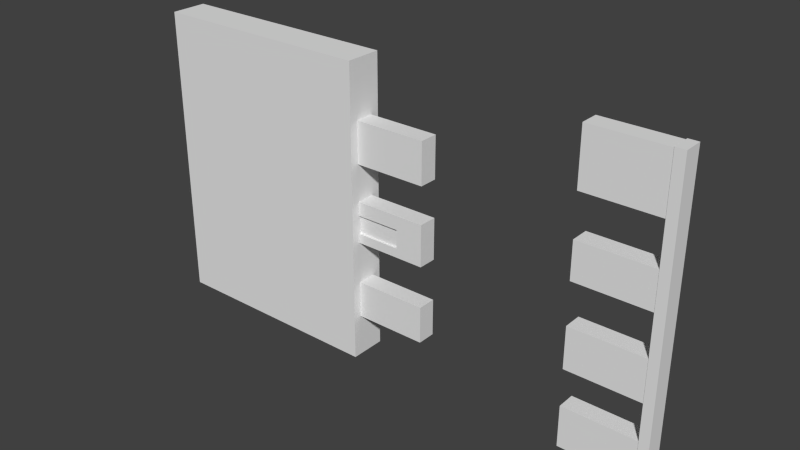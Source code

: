 # Source: door9.blend  (saved by Blender 2.78.0; exported with 4.5.12 LTS)
import bpy
from mathutils import Matrix  # noqa: F401  (used for matrix-valued properties, if any)

bpy.ops.wm.read_factory_settings(use_empty=True)
scene = bpy.context.scene
scene.name = 'Scene'

# ---- collections
col_collection_1 = bpy.data.collections.new('Collection 1'); scene.collection.children.link(col_collection_1)

# ---- materials (node trees are filled in below, after node groups)
mat_door_bulk3 = bpy.data.materials.new('door_bulk3')
mat_door_bulk3.alpha_threshold = 0.0
mat_door_bulk3.use_transparent_shadow = False
mat_door_bulk3.roughness = 0.5

# ---- material node trees

# ---- world
world_world = bpy.data.worlds.new('World'); scene.world = world_world
world_world.color = (0.05088, 0.05088, 0.05088)
world_world.use_sun_shadow = False
world_world.sun_shadow_jitter_overblur = 0.0
world_world.cycles.sampling_method = 'NONE'
world_world.cycles.sample_map_resolution = 256

# ---- meshes
me_cube = bpy.data.meshes.new('Cube')
me_cube.from_pydata([(-3.223, -0.1553, -0.004245), (-3.223, -0.1553, 2.567), (-3.223, 0.1573, -0.004245), (-3.223, 0.1573, 2.567), (-1.28, -0.1553, -0.004245), (-1.28, -0.1553, 2.567), (-1.28, 0.1573, -0.004245), (-1.28, 0.1573, 2.567), (1.28, -0.08362, -0.004245), (1.28, -0.08362, 2.567), (1.28, 0.08428, -0.004245), (1.28, 0.08428, 2.567), (1.365, -0.08362, -0.004245), (1.365, -0.08362, 2.567), (1.365, 0.08428, -0.004245), (1.365, 0.08428, 2.567)], [], [(0, 1, 3, 2), (2, 3, 7, 6), (6, 7, 5, 4), (4, 5, 1, 0), (2, 6, 4, 0), (7, 3, 1, 5), (8, 9, 11, 10), (10, 11, 15, 14), (14, 15, 13, 12), (12, 13, 9, 8), (10, 14, 12, 8), (15, 11, 9, 13)])
_uv = me_cube.uv_layers.new(name='UVMap')
_uv.uv.foreach_set('vector', [0.7538, 0.3146, 0.7538, 0.346, 0.7538, 0.346, 0.7538, 0.3146, 0.7538, 0.3146, 0.7538, 0.346, 0.7852, 0.346, 0.7852, 0.3146, 0.7852, 0.3146, 0.7852, 0.346, 0.7852, 0.346, 0.7852, 0.3146, 0.7852, 0.3146, 0.7852, 0.346, 0.7538, 0.346, 0.7538, 0.3146, 0.7538, 0.3146, 0.7852, 0.3146, 0.7852, 0.3146, 0.7538, 0.3146, 0.7852, 0.346, 0.7538, 0.346, 0.7538, 0.346, 0.7852, 0.346, 0.7538, 0.3146, 0.7538, 0.346, 0.7538, 0.346, 0.7538, 0.3146, 0.7538, 0.3146, 0.7538, 0.346, 0.7852, 0.346, 0.7852, 0.3146, 0.7852, 0.3146, 0.7852, 0.346, 0.7852, 0.346, 0.7852, 0.3146, 0.7852, 0.3146, 0.7852, 0.346, 0.7538, 0.346, 0.7538, 0.3146, 0.7538, 0.3146, 0.7852, 0.3146, 0.7852, 0.3146, 0.7538, 0.3146, 0.7852, 0.346, 0.7538, 0.346, 0.7538, 0.346, 0.7852, 0.346])
me_cube.use_remesh_preserve_volume = False
me_cube.use_remesh_preserve_attributes = False
me_cube.use_mirror_vertex_groups = False
me_cube.update()
me_door_bulk3_001 = bpy.data.meshes.new('door_bulk3.001')
me_door_bulk3_001.from_pydata([(1.28, -7.629e-08, 0.0), (1.28, 7.629e-08, 2.56), (0.56, -7.629e-08, 0.0), (0.56, 7.629e-08, 2.56), (1.28, 4.769e-08, 2.08), (0.56, 4.769e-08, 2.08), (1.28, 2.623e-08, 1.72), (0.56, 2.623e-08, 1.72), (1.28, 7.15e-09, 1.4), (0.56, 7.15e-09, 1.4), (1.28, -1.43e-08, 1.04), (0.56, -1.43e-08, 1.04), (1.28, -3.577e-08, 0.68), (0.56, -3.577e-08, 0.68), (1.28, -5.483e-08, 0.3601), (0.56, -5.483e-08, 0.3601), (0.56, -0.08, 2.384e-09), (1.28, -0.08, 2.384e-09), (1.28, -0.08, 2.08), (1.28, -0.08, 2.56), (0.56, -0.08, 2.56), (0.56, -0.08, 2.08), (1.28, -0.08, 1.4), (1.28, -0.08, 1.72), (0.56, -0.08, 1.4), (0.56, -0.08, 1.72), (1.28, -0.08, 0.68), (1.28, -0.08, 1.04), (0.56, -0.08, 0.68), (0.56, -0.08, 1.04), (1.28, -0.08, 0.3601), (0.56, -0.08, 0.3601)], [], [(5, 3, 1, 4), (9, 7, 6, 8), (13, 11, 10, 12), (2, 15, 14, 0), (21, 18, 19, 20), (24, 22, 23, 25), (28, 26, 27, 29), (16, 17, 30, 31), (11, 13, 28, 29), (3, 5, 21, 20), (10, 11, 29, 27), (5, 4, 18, 21), (13, 12, 26, 28), (8, 6, 23, 22), (0, 14, 30, 17), (7, 9, 24, 25), (15, 2, 16, 31), (6, 7, 25, 23), (2, 0, 17, 16), (14, 15, 31, 30), (9, 8, 22, 24), (4, 1, 19, 18), (12, 10, 27, 26), (1, 3, 20, 19)])
_uv = me_door_bulk3_001.uv_layers.new(name='UVMap')
_uv.uv.foreach_set('vector', [0.7188, 0.8125, 0.7188, 1.0, 1.0, 1.0, 1.0, 0.8125, 0.7188, 0.5469, 0.7188, 0.6719, 1.0, 0.6719, 1.0, 0.5469, 0.7188, 0.2656, 0.7188, 0.4063, 1.0, 0.4063, 1.0, 0.2656, 0.7188, 1.819e-12, 0.7188, 0.1407, 1.0, 0.1407, 1.0, 0.0, 0.7188, 0.8125, 1.0, 0.8125, 1.0, 1.0, 0.7188, 1.0, 0.7188, 0.5469, 1.0, 0.5469, 1.0, 0.6719, 0.7188, 0.6719, 0.7188, 0.2656, 1.0, 0.2656, 1.0, 0.4063, 0.7188, 0.4063, 0.7188, 1.819e-12, 1.0, 0.0, 1.0, 0.1407, 0.7188, 0.1407, 0.7291, 0.4079, 0.7291, 0.2672, 0.7291, 0.2672, 0.7291, 0.4079, 0.6227, 0.9952, 0.6227, 0.8376, 0.6227, 0.8376, 0.6227, 0.9952, 0.9937, 0.4025, 0.8589, 0.4025, 0.8589, 0.4025, 0.9937, 0.4025, 0.7939, 0.5451, 0.9184, 0.5451, 0.9184, 0.5451, 0.7939, 0.5451, 0.7637, 0.272, 0.9551, 0.272, 0.9551, 0.272, 0.7637, 0.272, 0.9975, 0.4345, 0.9975, 0.5324, 0.9975, 0.5324, 0.9975, 0.4345, 0.9874, 0.4183, 0.9874, 0.517, 0.9874, 0.517, 0.9874, 0.4183, 0.8148, 0.6662, 0.8148, 0.5626, 0.8148, 0.5626, 0.8148, 0.6662, 0.6997, 0.1386, 0.6997, 0.0148, 0.6997, 0.0148, 0.6997, 0.1386, 0.6934, 0.715, 0.6202, 0.715, 0.6202, 0.715, 0.6934, 0.715, 0.7828, 0.1289, 0.9764, 0.1289, 0.9764, 0.1289, 0.7828, 0.1289, 0.662, 0.2417, 0.4908, 0.2417, 0.4908, 0.2417, 0.662, 0.2417, 0.7466, 0.5437, 0.9913, 0.5437, 0.9913, 0.5437, 0.7466, 0.5437, 0.9823, 0.4217, 0.9823, 0.5376, 0.9823, 0.5376, 0.9823, 0.4217, 0.9924, 0.4165, 0.9924, 0.5321, 0.9924, 0.5321, 0.9924, 0.4165, 0.4708, 0.9949, 0.3485, 0.9949, 0.3485, 0.9949, 0.4708, 0.9949])
me_door_bulk3_001.materials.append(mat_door_bulk3)
me_door_bulk3_001.use_remesh_preserve_volume = False
me_door_bulk3_001.use_remesh_preserve_attributes = False
me_door_bulk3_001.use_mirror_vertex_groups = False
me_door_bulk3_001.update()
me_door_bulk3 = bpy.data.meshes.new('door_bulk3')
me_door_bulk3.from_pydata([(-1.28, -7.629e-08, 0.0), (-1.28, 7.629e-08, 2.56), (0.56, -7.629e-08, 0.0), (0.56, 7.629e-08, 2.56), (-1.28, 4.768e-08, 2.08), (1.28, 4.769e-08, 2.08), (0.56, 4.768e-08, 2.08), (-1.28, 2.623e-08, 1.72), (1.28, 2.623e-08, 1.72), (0.56, 2.623e-08, 1.72), (-1.28, 7.15e-09, 1.4), (1.28, 7.15e-09, 1.4), (0.56, 7.15e-09, 1.4), (-1.28, -1.43e-08, 1.04), (1.28, -1.43e-08, 1.04), (0.56, -1.43e-08, 1.04), (-1.28, -3.577e-08, 0.68), (1.28, -3.577e-08, 0.68), (0.56, -3.577e-08, 0.68), (-1.28, -5.483e-08, 0.36), (1.28, -5.483e-08, 0.3601), (0.56, -5.483e-08, 0.36), (0.3199, 7.629e-08, 2.56), (0.3199, -7.629e-08, 0.0), (0.3601, -7.629e-08, 0.0), (0.3601, 7.629e-08, 2.56), (-1.04, 7.629e-08, 2.56), (-1.04, -7.629e-08, 0.0), (0.56, 1.433e-08, 1.52), (-1.28, 1.433e-08, 1.52), (0.56, -3.338e-08, 0.72), (-1.28, -3.338e-08, 0.72), (0.56, -3.099e-08, 0.7601), (-1.28, -3.099e-08, 0.7601), (1.2, 7.15e-09, 1.4), (1.2, -1.43e-08, 1.04), (1.04, 7.15e-09, 1.4), (1.04, -1.43e-08, 1.04), (0.6001, 7.15e-09, 1.4), (0.6001, -1.43e-08, 1.04), (1.28, -2.675e-12, 1.28), (-1.28, -2.675e-12, 1.28), (-1.28, -9.531e-09, 1.12), (1.28, -9.531e-09, 1.12), (1.28, 4.77e-09, 1.36), (-1.28, 4.77e-09, 1.36), (-0.32, -7.629e-08, 0.0), (-0.32, 7.629e-08, 2.56), (-0.12, -7.629e-08, 0.0), (-0.12, 7.629e-08, 2.56), (-0.2401, 7.629e-08, 2.56), (-0.2401, -7.629e-08, 0.0), (0.56, 1.669e-08, 1.56), (-1.28, 1.669e-08, 1.56), (-0.4401, 7.629e-08, 2.56), (-0.4401, -7.629e-08, 0.0), (-0.8, 7.629e-08, 2.56), (-0.8, -7.629e-08, 0.0), (-9.279e-05, -7.629e-08, 0.0), (-9.284e-05, 7.629e-08, 2.56), (1.28, 3.815e-08, 1.92), (-1.28, 3.815e-08, 1.92), (-0.03997, 7.629e-08, 2.56), (-0.03997, -7.629e-08, 0.0), (0.56, 5.007e-08, 2.12), (-1.28, 5.007e-08, 2.12), (1.28, -4.53e-08, 0.52), (-1.28, -4.53e-08, 0.52), (-1.28, -0.04, 0.36), (-1.28, -0.04, 4.768e-09), (-1.04, -0.04, 2.56), (-1.28, -0.04, 2.56), (0.3601, -0.04, 4.768e-09), (0.56, -0.04, 4.768e-09), (0.56, -0.04, 2.12), (0.56, -0.04, 2.56), (-1.28, -0.04, 2.12), (-1.28, -0.04, 2.08), (1.28, -0.04, 1.92), (1.28, -0.04, 2.08), (0.56, -0.04, 2.08), (-1.28, -0.04, 1.92), (-1.28, -0.04, 1.72), (0.56, -0.04, 1.56), (0.56, -0.04, 1.72), (1.28, -0.04, 1.72), (-1.04, -0.04, 1.72), (-1.28, -0.04, 1.52), (-1.28, -0.04, 1.4), (1.28, -0.04, 1.36), (1.28, -0.04, 1.4), (0.56, -0.04, 1.4), (-1.04, -0.04, 1.4), (0.6001, -0.04, 1.4), (-1.28, -0.04, 1.12), (-1.28, -0.04, 1.04), (0.56, -0.04, 0.7601), (0.56, -0.04, 1.04), (0.6001, -0.04, 1.04), (-1.04, -0.04, 1.04), (-1.28, -0.04, 0.72), (-1.28, -0.04, 0.68), (1.28, -0.04, 0.52), (1.28, -0.04, 0.68), (0.56, -0.04, 0.68), (-1.28, -0.04, 0.52), (0.56, -0.04, 0.3601), (1.28, -0.04, 0.3601), (0.3601, -0.04, 2.56), (0.3199, -0.04, 2.56), (-9.279e-05, -0.04, 4.768e-09), (0.3199, -0.04, 4.768e-09), (0.3601, -0.04, 1.4), (0.3199, -0.04, 1.4), (0.3601, -0.04, 1.04), (0.3199, -0.04, 1.04), (0.3199, -0.04, 0.7601), (0.3199, -0.04, 1.36), (0.3601, -0.04, 0.7601), (0.3601, -0.04, 1.36), (-0.8, -0.04, 2.56), (-0.8, -0.04, 1.72), (-0.8, -0.04, 1.4), (-0.8, -0.04, 1.04), (-1.04, -0.04, 4.768e-09), (-1.04, -0.04, 1.56), (-1.04, -0.04, 1.36), (-1.04, -0.04, 0.7601), (0.56, -0.04, 1.52), (-1.28, -0.04, 1.56), (0.3199, -0.04, 1.52), (0.3601, -0.04, 1.52), (-1.04, -0.04, 1.52), (-0.8, -0.04, 1.52), (0.56, -0.04, 0.72), (-1.28, -0.04, 0.7601), (0.3199, -0.04, 0.72), (0.3601, -0.04, 0.72), (-1.04, -0.04, 0.72), (-0.8, -0.04, 0.72), (-0.8, -0.04, 0.7601), (1.2, -0.04, 1.4), (1.28, -0.04, 1.04), (1.2, -0.04, 1.04), (1.04, -0.04, 1.4), (1.04, -0.04, 1.04), (1.28, -0.04, 1.12), (1.28, -0.04, 1.28), (-1.28, -0.04, 1.36), (-1.28, -0.04, 1.28), (0.3199, -0.04, 1.12), (0.3199, -0.04, 1.28), (0.3601, -0.04, 1.12), (0.3601, -0.04, 1.28), (-1.04, -0.04, 1.12), (-1.04, -0.04, 1.28), (1.04, -0.06, 1.12), (1.04, -0.06, 1.28), (0.6001, -0.06, 1.12), (0.6001, -0.06, 1.28), (-0.8, -0.04, 1.28), (-0.8, -0.04, 1.12), (-0.8, -0.04, 1.36), (-0.4401, -0.04, 4.768e-09), (-0.32, -0.04, 4.768e-09), (-0.2401, -0.04, 2.56), (-0.32, -0.04, 2.56), (-0.2398, -0.04, 1.72), (-0.32, -0.04, 1.72), (-0.2401, -0.04, 1.4), (-0.32, -0.04, 1.4), (-0.2401, -0.04, 1.04), (-0.32, -0.04, 1.04), (-0.2401, -0.04, 1.52), (-0.32, -0.04, 1.52), (-0.32, -0.04, 0.72), (-0.2401, -0.04, 0.7601), (-0.32, -0.04, 0.7601), (-0.2401, -0.04, 1.28), (-0.32, -0.04, 1.28), (-0.2401, -0.04, 1.12), (-0.32, -0.04, 1.12), (-0.2401, -0.04, 1.36), (-0.32, -0.04, 1.36), (-0.32, -0.04, 1.56), (-0.2401, -0.04, 4.768e-09), (-0.12, -0.04, 4.768e-09), (-0.03997, -0.04, 2.56), (-0.12, -0.04, 2.56), (-0.03997, -0.04, 1.4), (-0.12, -0.04, 1.4), (-0.03997, -0.04, 1.04), (-0.12, -0.04, 1.04), (-0.03997, -0.04, 1.52), (-0.12, -0.04, 1.52), (-0.03997, -0.04, 0.72), (-0.12, -0.04, 0.72), (-0.03997, -0.04, 0.7601), (-0.12, -0.04, 0.7601), (-0.03997, -0.04, 1.28), (-0.12, -0.04, 1.28), (-0.03997, -0.04, 1.12), (-0.12, -0.04, 1.12), (-0.03997, -0.04, 1.36), (-0.12, -0.04, 1.36), (-0.2398, -0.04, 1.56), (-0.8, -0.04, 1.56), (-0.4401, -0.04, 2.56), (-0.4401, -0.04, 1.72), (-0.4401, -0.04, 1.4), (-0.4401, -0.04, 1.04), (-0.4401, -0.04, 1.52), (-0.4401, -0.04, 0.72), (-0.4401, -0.04, 0.7601), (-0.4401, -0.04, 1.28), (-0.4401, -0.04, 1.12), (-0.4401, -0.04, 1.36), (-0.8, -0.04, 4.768e-09), (-0.4401, -0.04, 1.56), (-0.03997, -0.04, 4.768e-09), (-9.284e-05, -0.04, 2.56), (-9.284e-05, -0.04, 1.4), (-9.284e-05, -0.04, 1.04), (-9.284e-05, -0.04, 1.52), (-9.284e-05, -0.04, 0.72), (-9.284e-05, -0.04, 0.7601), (-9.284e-05, -0.04, 1.28), (-9.284e-05, -0.04, 1.12), (-9.284e-05, -0.04, 1.36), (-1.28, -0.08, 0.36), (-1.28, -0.08, 7.518e-09), (-1.04, -0.08, 2.56), (-1.28, -0.08, 2.56), (0.3601, -0.08, 7.518e-09), (0.56, -0.08, 7.518e-09), (0.56, -0.08, 2.12), (0.56, -0.08, 2.56), (-1.28, -0.08, 2.12), (-1.28, -0.08, 2.08), (1.28, -0.08, 1.92), (1.28, -0.08, 2.08), (0.56, -0.08, 1.92), (0.56, -0.08, 2.08), (-1.28, -0.08, 1.92), (-1.28, -0.08, 1.72), (0.56, -0.08, 1.56), (0.56, -0.08, 1.72), (1.28, -0.08, 1.72), (-1.04, -0.08, 1.72), (-1.28, -0.08, 1.52), (-1.28, -0.08, 1.4), (1.28, -0.08, 1.36), (1.28, -0.08, 1.4), (0.56, -0.08, 1.36), (0.56, -0.08, 1.4), (-1.04, -0.08, 1.4), (0.6001, -0.08, 1.4), (-1.28, -0.08, 1.12), (-1.28, -0.08, 1.04), (0.56, -0.08, 0.7601), (0.56, -0.08, 1.04), (0.6001, -0.08, 1.04), (-1.04, -0.08, 1.04), (-1.28, -0.08, 0.72), (-1.28, -0.08, 0.68), (1.28, -0.08, 0.52), (1.28, -0.08, 0.68), (0.56, -0.08, 0.52), (0.56, -0.08, 0.68), (-1.04, -0.08, 0.68), (-1.28, -0.08, 0.52), (0.56, -0.08, 0.36), (1.28, -0.08, 0.3601), (-1.04, -0.08, 0.36), (0.3601, -0.08, 2.56), (0.3199, -0.08, 2.56), (-9.279e-05, -0.08, 7.518e-09), (0.3199, -0.08, 7.518e-09), (0.3601, -0.08, 2.08), (0.3199, -0.08, 2.08), (0.3601, -0.08, 0.68), (0.3199, -0.08, 0.68), (0.3601, -0.08, 0.36), (0.3199, -0.08, 0.36), (0.3199, -0.08, 2.12), (0.3601, -0.08, 1.4), (0.3601, -0.08, 1.04), (0.3601, -0.08, 0.7601), (0.3601, -0.08, 1.36), (0.3601, -0.08, 2.12), (-0.8, -0.08, 2.56), (-0.8, -0.08, 1.72), (-0.8, -0.08, 0.68), (-0.8, -0.08, 0.36), (-1.04, -0.08, 7.518e-09), (-1.04, -0.08, 2.12), (-1.04, -0.08, 1.56), (-1.04, -0.08, 1.36), (-1.04, -0.08, 0.7601), (-1.04, -0.08, 0.52), (0.56, -0.08, 1.52), (-1.28, -0.08, 1.56), (0.3601, -0.08, 1.52), (-1.04, -0.08, 1.52), (0.3199, -0.08, 1.52), (-0.8, -0.08, 1.52), (0.56, -0.08, 0.72), (-1.28, -0.08, 0.7601), (0.3199, -0.08, 0.72), (0.3601, -0.08, 0.72), (-1.04, -0.08, 0.72), (-0.8, -0.08, 0.72), (1.2, -0.08, 1.4), (1.28, -0.08, 1.04), (1.2, -0.08, 1.04), (1.2, -0.08, 1.36), (1.04, -0.08, 1.4), (1.04, -0.08, 1.04), (1.04, -0.08, 1.36), (0.6001, -0.08, 1.36), (1.28, -0.08, 1.12), (1.28, -0.08, 1.28), (0.56, -0.08, 1.12), (0.56, -0.08, 1.28), (-1.28, -0.08, 1.36), (-1.28, -0.08, 1.28), (0.3601, -0.08, 1.12), (0.3601, -0.08, 1.28), (-1.04, -0.08, 1.12), (-1.04, -0.08, 1.28), (1.2, -0.08, 1.12), (1.2, -0.08, 1.28), (1.04, -0.08, 1.12), (1.04, -0.08, 1.28), (0.6001, -0.08, 1.12), (0.6001, -0.08, 1.28), (-0.4401, -0.08, 7.518e-09), (-0.32, -0.08, 7.518e-09), (-0.2401, -0.08, 2.56), (-0.32, -0.08, 2.56), (-0.2401, -0.08, 2.08), (-0.24, -0.07978, 1.72), (-0.32, -0.08, 1.72), (-0.2401, -0.08, 0.68), (-0.32, -0.08, 0.68), (-0.2401, -0.08, 0.36), (-0.32, -0.08, 0.36), (-0.2401, -0.08, 1.52), (-0.32, -0.08, 1.52), (-0.32, -0.08, 0.72), (-0.2401, -0.08, 0.7601), (-0.32, -0.08, 0.7601), (-0.32, -0.08, 2.12), (-0.2401, -0.08, 7.518e-09), (-0.12, -0.08, 7.518e-09), (-0.03997, -0.08, 2.56), (-0.12, -0.08, 2.56), (-0.03997, -0.08, 0.68), (-0.12, -0.08, 0.68), (-0.03997, -0.08, 0.36), (-0.12, -0.08, 0.36), (-0.03997, -0.08, 1.52), (-0.12, -0.08, 1.52), (-0.03997, -0.08, 0.72), (-0.12, -0.08, 0.72), (-0.12, -0.08, 0.7601), (-0.12, -0.08, 2.12), (-0.2401, -0.08, 0.52), (-0.24, -0.07978, 1.56), (-0.2401, -0.08, 1.92), (-0.2401, -0.08, 2.12), (-0.32, -0.08, 1.56), (-0.8, -0.08, 1.56), (-0.4401, -0.08, 2.56), (-0.4401, -0.08, 1.72), (-0.4401, -0.08, 0.68), (-0.4401, -0.08, 0.36), (-0.4401, -0.08, 1.52), (-0.4401, -0.08, 0.72), (-0.8, -0.08, 7.518e-09), (-0.4401, -0.08, 1.56), (-0.4401, -0.08, 2.12), (-0.8, -0.08, 2.12), (-0.03997, -0.08, 7.518e-09), (-9.284e-05, -0.08, 2.56), (-9.284e-05, -0.08, 0.68), (-9.284e-05, -0.08, 1.52), (-9.284e-05, -0.08, 0.72), (-0.03997, -0.08, 2.12), (0.5201, -7.629e-08, 0.0), (0.5201, 7.629e-08, 2.56), (0.5201, -0.04, 4.768e-09), (0.5201, -0.04, 2.56), (0.5201, -0.08, 7.518e-09), (0.5201, -0.08, 2.56), (0.5201, -0.08, 2.08), (0.5201, -0.08, 0.68), (0.5201, -0.08, 0.36), (0.5201, -0.08, 1.92), (0.5201, -0.08, 2.12), (0.5201, -0.08, 0.52), (1.28, -3.815e-08, 0.64), (-1.28, -3.815e-08, 0.64), (1.28, -0.04, 0.64), (-1.28, -0.04, 0.64), (1.28, -0.08, 0.64), (0.56, -0.08, 0.64), (0.3199, -0.08, 0.64), (0.3601, -0.08, 0.64), (-1.04, -0.08, 0.64), (-0.32, -0.08, 0.64), (-0.12, -0.08, 0.64), (-0.2401, -0.08, 0.64), (-0.4401, -0.08, 0.64), (-0.8, -0.08, 0.64), (-9.284e-05, -0.08, 0.64), (-0.03997, -0.08, 0.64), (-1.28, -0.08, 0.64), (0.5201, -0.08, 0.64), (-0.2799, 7.629e-08, 2.56), (-0.2799, -7.629e-08, 0.0), (-0.2799, -0.04, 2.56), (-0.2799, -0.04, 1.72), (-0.2799, -0.04, 1.4), (-0.2799, -0.04, 1.04), (-0.2799, -0.04, 1.52), (-0.2799, -0.04, 0.7601), (-0.2799, -0.04, 1.28), (-0.2799, -0.04, 1.12), (-0.2799, -0.04, 1.36), (-0.2799, -0.04, 4.768e-09), (-0.2799, -0.04, 1.56), (-0.2799, -0.08, 2.56), (-0.2799, -0.08, 2.08), (-0.2799, -0.08, 1.72), (-0.2799, -0.08, 0.68), (-0.2799, -0.08, 0.36), (-0.2799, -0.08, 1.52), (-0.2799, -0.08, 0.7601), (-0.2799, -0.08, 7.518e-09), (-0.2799, -0.08, 1.56), (-0.2799, -0.08, 1.92), (-0.2799, -0.08, 2.12), (-0.2799, -0.08, 0.52), (-0.2799, -0.08, 0.64), (-0.2, -7.629e-08, 0.0), (-0.2, 7.629e-08, 2.56), (-0.2, -0.04, 4.768e-09), (-0.2, -0.04, 2.56), (-0.2, -0.04, 1.4), (-0.2, -0.04, 1.04), (-0.2, -0.04, 1.52), (-0.2, -0.04, 0.7601), (-0.2, -0.04, 1.28), (-0.2, -0.04, 1.12), (-0.2, -0.04, 1.36), (-0.2, -0.08, 7.518e-09), (-0.2, -0.08, 2.56), (-0.2, -0.08, 1.72), (-0.2, -0.08, 0.68), (-0.2, -0.08, 0.36), (-0.2, -0.08, 1.52), (-0.2, -0.08, 0.7601), (-0.2, -0.08, 1.56), (-0.2, -0.08, 2.12), (-0.2, -0.08, 0.64), (-1.28, 2.861e-08, 1.76), (1.28, 2.861e-08, 1.76), (-1.28, -0.04, 1.76), (1.28, -0.04, 1.76), (-1.28, -0.08, 1.76), (1.28, -0.08, 1.76), (0.56, -0.08, 1.76), (0.3199, -0.08, 1.76), (0.3601, -0.08, 1.76), (-1.04, -0.08, 1.76), (-0.32, -0.08, 1.76), (-0.12, -0.08, 1.76), (-0.2401, -0.08, 1.76), (-0.4401, -0.08, 1.76), (-0.8, -0.08, 1.76), (-9.284e-05, -0.08, 1.76), (-0.03997, -0.08, 1.76), (0.5201, -0.08, 1.76), (-0.2799, -0.08, 1.76), (-0.2, -0.08, 1.76), (1.28, 3.1e-08, 1.8), (1.28, -0.04, 1.8), (1.28, -0.08, 1.8), (0.56, -0.08, 1.8), (0.3199, -0.08, 1.8), (0.3601, -0.08, 1.8), (-1.04, -0.08, 1.8), (-0.32, -0.08, 1.8), (-0.12, -0.08, 1.8), (-0.2401, -0.08, 1.8), (-0.4401, -0.08, 1.8), (-0.8, -0.08, 1.8), (-9.284e-05, -0.08, 1.8), (-0.03997, -0.08, 1.8), (0.5201, -0.08, 1.8), (-0.2799, -0.08, 1.8), (-0.2, -0.08, 1.8), (-1.28, 3.1e-08, 1.8), (-1.28, -0.04, 1.8), (-1.28, -0.08, 1.8), (-1.28, -0.12, 2.12), (-1.28, -0.12, 2.08), (-1.04, -0.12, 2.08), (-1.28, -0.12, 1.76), (-1.28, -0.12, 1.72), (0.56, -0.12, 1.56), (0.56, -0.12, 1.72), (-1.04, -0.12, 1.72), (-1.28, -0.12, 1.52), (-1.28, -0.12, 1.4), (0.56, -0.12, 1.36), (0.56, -0.12, 1.4), (-1.04, -0.12, 1.4), (-1.28, -0.12, 1.12), (-1.28, -0.12, 1.04), (0.56, -0.12, 0.7601), (0.56, -0.12, 1.04), (-1.04, -0.12, 1.04), (-1.28, -0.12, 0.72), (-1.28, -0.12, 0.68), (-1.04, -0.12, 0.68), (-9.279e-05, -0.12, 1.61e-08), (0.3199, -0.12, 1.61e-08), (0.3601, -0.12, 2.08), (0.3199, -0.12, 2.08), (0.3601, -0.12, 1.72), (0.3199, -0.15, 1.72), (0.3601, -0.12, 0.68), (0.3199, -0.12, 0.68), (0.3601, -0.12, 0.36), (0.3199, -0.12, 0.36), (0.3199, -0.15, 1.56), (0.3199, -0.12, 1.92), (0.3199, -0.12, 2.12), (0.3199, -0.12, 2.56), (0.5201, -0.12, 2.08), (0.5201, -0.12, 1.72), (0.5201, -0.12, 1.4), (0.3601, -0.12, 1.4), (0.5201, -0.12, 1.04), (0.3601, -0.12, 1.04), (0.5201, -0.12, 0.68), (0.5201, -0.12, 0.36), (0.3601, -0.12, 0.7601), (0.3601, -0.12, 1.36), (0.3601, -0.12, 1.56), (0.3601, -0.12, 1.92), (-0.8, -0.12, 2.08), (-0.8, -0.12, 1.72), (-0.8, -0.12, 0.68), (-0.8, -0.12, 0.36), (-1.04, -0.12, 0.36), (-1.04, -0.12, 1.92), (-1.04, -0.12, 1.56), (-1.04, -0.12, 1.36), (-1.04, -0.12, 0.7601), (0.56, -0.12, 1.52), (-1.28, -0.12, 1.56), (0.3601, -0.12, 1.52), (-1.04, -0.12, 1.52), (0.3199, -0.12, 1.52), (-0.8, -0.12, 1.52), (0.5201, -0.12, 1.52), (0.56, -0.12, 0.68), (0.56, -0.12, 0.72), (-1.28, -0.12, 0.7601), (0.3199, -0.12, 0.72), (0.3601, -0.12, 0.72), (-1.04, -0.12, 0.72), (-0.8, -0.12, 0.72), (0.5201, -0.12, 0.72), (0.5201, -0.12, 0.7601), (0.56, -0.12, 1.12), (0.56, -0.12, 1.28), (-1.28, -0.12, 1.36), (-1.28, -0.12, 1.28), (0.3601, -0.12, 1.12), (0.3601, -0.12, 1.28), (-1.04, -0.12, 1.12), (-1.04, -0.12, 1.28), (0.5201, -0.12, 1.28), (0.5201, -0.12, 1.12), (0.5201, -0.12, 1.36), (-0.2799, -0.12, 2.08), (-0.32, -0.12, 2.08), (-0.2799, -0.12, 1.72), (-0.32, -0.12, 1.72), (-0.2799, -0.12, 0.68), (-0.32, -0.12, 0.68), (-0.2799, -0.12, 0.36), (-0.32, -0.12, 0.36), (-0.2799, -0.12, 1.52), (-0.32, -0.12, 1.52), (-0.2799, -0.12, 0.72), (-0.32, -0.12, 0.72), (-0.2799, -0.12, 0.7601), (-0.32, -0.12, 0.7601), (-0.32, -0.12, 1.92), (-0.03997, -0.12, 2.08), (-0.12, -0.12, 2.08), (-0.03997, -0.15, 1.72), (-0.12, -0.15, 1.72), (-0.03997, -0.12, 0.68), (-0.12, -0.12, 0.68), (-0.03997, -0.12, 0.36), (-0.12, -0.12, 0.36), (-0.03997, -0.12, 1.52), (-0.12, -0.12, 1.52), (-0.03997, -0.12, 0.72), (-0.12, -0.12, 0.72), (-0.12, -0.12, 0.7601), (-0.12, -0.12, 1.92), (-0.12, -0.15, 1.56), (-0.2, -0.12, 2.08), (-0.2401, -0.12, 2.08), (-0.2, -0.12, 1.72), (-0.24, -0.1198, 1.72), (-0.2, -0.12, 0.68), (-0.2401, -0.12, 0.68), (-0.2, -0.12, 0.36), (-0.2401, -0.12, 0.36), (-0.2, -0.12, 1.52), (-0.2401, -0.12, 1.52), (-0.2, -0.12, 0.72), (-0.2401, -0.12, 0.72), (-0.2, -0.12, 0.7601), (-0.2401, -0.12, 0.7601), (-0.2401, -0.12, 1.92), (-0.32, -0.12, 1.56), (-0.24, -0.1198, 1.56), (-0.2799, -0.12, 1.56), (-0.2, -0.12, 1.56), (-0.8, -0.12, 1.56), (-0.03997, -0.15, 1.56), (0.5201, -0.12, 1.56), (-0.4401, -0.12, 2.08), (-0.4401, -0.12, 1.72), (-0.4401, -0.12, 0.68), (-0.4401, -0.12, 0.36), (-0.4401, -0.12, 1.52), (-0.4401, -0.12, 0.72), (-0.8, -0.12, 1.61e-08), (-0.4401, -0.12, 1.61e-08), (-0.4401, -0.12, 1.56), (-0.4401, -0.12, 1.92), (-0.4401, -0.12, 2.12), (-0.4401, -0.12, 2.56), (-0.8, -0.12, 2.56), (-0.8, -0.12, 2.12), (-0.8, -0.12, 1.92), (-0.03997, -0.12, 1.61e-08), (-9.284e-05, -0.12, 2.56), (-9.284e-05, -0.15, 1.72), (-9.284e-05, -0.12, 0.68), (-9.284e-05, -0.12, 1.52), (-9.284e-05, -0.12, 0.72), (-9.284e-05, -0.15, 1.56), (-9.284e-05, -0.12, 1.92), (-1.28, -0.12, 1.92), (0.3199, -0.12, 1.8), (0.3601, -0.12, 1.8), (-1.04, -0.12, 1.8), (-0.32, -0.12, 1.8), (-0.12, -0.12, 1.8), (-0.2401, -0.12, 1.8), (-0.4401, -0.12, 1.8), (-0.8, -0.12, 1.8), (-9.284e-05, -0.12, 1.8), (-0.03997, -0.12, 1.92), (-0.2799, -0.12, 1.92), (-0.2, -0.12, 1.92), (0.5201, -0.12, 1.92), (-0.03997, -0.12, 2.56), (-0.03997, -0.12, 1.8), (-0.03997, -0.12, 2.12), (-1.04, -0.12, 2.12), (-0.32, -0.12, 2.12), (-0.12, -0.12, 2.12), (-0.2401, -0.12, 2.12), (-0.2799, -0.12, 2.12), (-0.2, -0.12, 2.12), (0.3199, -0.12, 0.52), (0.3601, -0.12, 0.52), (-1.04, -0.12, 0.52), (-0.32, -0.12, 0.52), (-0.12, -0.12, 0.52), (-0.2401, -0.12, 0.52), (-0.4401, -0.12, 0.52), (-0.8, -0.12, 0.52), (-9.284e-05, -0.12, 0.52), (-0.03997, -0.12, 0.52), (-0.2799, -0.12, 0.52), (-0.2, -0.12, 0.52), (0.5201, -0.12, 0.52), (0.5201, -0.12, 1.8), (0.3199, -0.12, 0.64), (0.3601, -0.12, 0.64), (-1.04, -0.12, 0.64), (-0.32, -0.12, 0.64), (-0.12, -0.12, 0.64), (-0.2401, -0.12, 0.64), (-0.4401, -0.12, 0.64), (-0.8, -0.12, 0.64), (-9.284e-05, -0.12, 0.64), (-0.03997, -0.12, 0.64), (0.5201, -0.12, 0.64), (-0.2799, -0.12, 0.64), (-0.2, -0.12, 0.64), (-0.2799, -0.12, 1.8), (-0.2, -0.12, 1.8), (-1.28, -0.12, 1.8), (0.56, -0.12, 1.76), (0.3199, -0.12, 1.76), (0.3601, -0.12, 1.76), (-1.04, -0.12, 1.76), (-0.32, -0.12, 1.76), (-0.12, -0.12, 1.76), (-0.2401, -0.12, 1.76), (-0.4401, -0.12, 1.76), (-0.8, -0.12, 1.76), (-9.284e-05, -0.12, 1.76), (-0.03997, -0.12, 1.76), (0.5201, -0.12, 1.76), (-0.2799, -0.12, 1.76), (-0.2, -0.12, 1.76), (-0.16, -7.629e-08, 0.0), (-0.16, -0.04, 4.768e-09), (-0.16, -0.08, 7.518e-09), (-0.16, 7.629e-08, 2.56), (-0.16, -0.04, 2.56), (-0.16, -0.04, 1.4), (-0.16, -0.04, 1.04), (-0.16, -0.04, 1.52), (-0.16, -0.04, 0.7601), (-0.16, -0.04, 1.28), (-0.16, -0.04, 1.12), (-0.16, -0.04, 1.36), (-0.16, -0.08, 2.56), (-0.16, -0.08, 0.68), (-0.16, -0.08, 0.36), (-0.16, -0.08, 1.52), (-0.16, -0.08, 0.7601), (-0.16, -0.08, 2.12), (-0.16, -0.08, 0.64), (-0.16, -0.08, 1.76), (-0.16, -0.08, 1.8), (-0.16, -0.12, 2.08), (-0.16, -0.15, 1.72), (-0.16, -0.12, 0.68), (-0.16, -0.12, 0.36), (-0.16, -0.12, 1.52), (-0.16, -0.12, 0.72), (-0.16, -0.12, 0.7601), (-0.16, -0.15, 1.56), (-0.16, -0.12, 1.92), (-0.16, -0.12, 2.12), (-0.16, -0.12, 0.52), (-0.16, -0.12, 0.64), (-0.16, -0.12, 1.76), (-0.16, -0.12, 1.8), (-9.279e-05, -0.14, 1.806e-08), (0.3199, -0.14, 1.806e-08), (0.3199, -0.14, 0.36), (0.3199, -0.14, 1.92), (0.3199, -0.14, 2.08), (0.3199, -0.14, 2.12), (0.3199, -0.14, 2.56), (-0.8, -0.14, 1.806e-08), (-0.4401, -0.14, 1.806e-08), (-0.4401, -0.14, 0.36), (-0.4401, -0.14, 1.92), (-0.4401, -0.14, 2.08), (-0.4401, -0.14, 2.12), (-0.4401, -0.14, 2.56), (-0.8, -0.14, 2.56), (-0.8, -0.14, 2.08), (-0.8, -0.14, 0.36), (-0.8, -0.14, 2.12), (-0.8, -0.14, 1.92), (-0.03997, -0.14, 1.806e-08), (-9.284e-05, -0.14, 2.56), (-9.284e-05, -0.14, 2.08), (-9.284e-05, -0.14, 0.36), (-9.284e-05, -0.14, 2.12), (-9.284e-05, -0.14, 1.92), (-0.03997, -0.14, 2.56), (-0.03997, -0.14, 2.08), (-0.03997, -0.14, 0.36), (-0.03997, -0.14, 1.92), (-0.03997, -0.14, 2.12), (0.3199, -0.14, 0.52), (-0.4401, -0.14, 0.52), (-0.8, -0.14, 0.52), (-9.284e-05, -0.14, 0.52), (-0.03997, -0.14, 0.52)], [], [(225, 116, 115, 222), (228, 117, 113, 221), (116, 118, 114, 115), (117, 119, 112, 113), (217, 163, 336, 379), (154, 155, 329, 328), (89, 90, 252, 251), (113, 112, 131, 130), (221, 113, 130, 223), (404, 105, 270, 417), (153, 152, 326, 327), (87, 88, 250, 249), (422, 167, 341, 434), (107, 102, 265, 272), (86, 121, 291, 248), (136, 137, 118, 116), (224, 136, 116, 225), (448, 165, 338, 457), (148, 149, 325, 324), (84, 85, 247, 246), (175, 212, 378, 349), (83, 84, 246, 245), (158, 156, 157, 159), (421, 166, 339, 432), (120, 70, 231, 290), (150, 152, 153, 151), (227, 150, 151, 226), (109, 220, 384, 275), (146, 147, 321, 320), (220, 187, 355, 384), (211, 174, 348, 377), (222, 115, 150, 227), (115, 114, 152, 150), (468, 82, 244, 470), (163, 164, 337, 336), (219, 110, 276, 383), (79, 80, 242, 240), (98, 145, 317, 261), (144, 93, 256, 316), (112, 119, 288, 285), (78, 79, 240, 239), (151, 153, 119, 117), (226, 151, 117, 228), (114, 118, 287, 286), (145, 143, 314, 317), (214, 179, 183, 216), (210, 172, 181, 215), (215, 181, 179, 214), (212, 175, 177, 213), (76, 77, 238, 237), (209, 170, 174, 211), (208, 168, 342, 374), (141, 144, 316, 312), (218, 184, 168, 208), (216, 183, 170, 209), (213, 177, 172, 210), (74, 75, 236, 235), (391, 73, 234, 393), (740, 200, 204, 742), (737, 192, 202, 741), (741, 202, 200, 740), (166, 207, 373, 339), (196, 198, 365, 364), (736, 190, 194, 738), (143, 142, 313, 314), (70, 71, 232, 231), (90, 141, 312, 252), (742, 204, 190, 736), (739, 198, 192, 737), (68, 69, 230, 229), (88, 148, 324, 250), (206, 125, 296, 372), (155, 126, 297, 329), (426, 176, 171, 424), (429, 182, 169, 423), (431, 205, 167, 422), (392, 108, 274, 394), (95, 135, 307, 258), (423, 169, 173, 425), (431, 184, 371, 440), (119, 153, 327, 288), (428, 180, 178, 427), (424, 171, 180, 428), (427, 178, 182, 429), (111, 72, 233, 277), (138, 127, 298, 310), (124, 217, 379, 294), (195, 196, 364, 363), (118, 137, 309, 287), (218, 206, 372, 380), (194, 193, 361, 362), (147, 89, 251, 321), (134, 96, 259, 306), (82, 129, 301, 244), (140, 213, 210, 123), (162, 216, 209, 122), (206, 218, 208, 121), (156, 158, 334, 332), (71, 76, 237, 232), (122, 209, 211, 133), (139, 138, 310, 311), (139, 212, 213, 140), (161, 215, 214, 160), (123, 210, 215, 161), (160, 214, 216, 162), (155, 160, 162, 126), (99, 123, 161, 154), (154, 161, 160, 155), (138, 139, 140, 127), (80, 74, 235, 242), (92, 122, 133, 132), (137, 136, 308, 309), (77, 81, 243, 238), (125, 206, 121, 86), (126, 162, 122, 92), (127, 140, 123, 99), (212, 139, 311, 378), (128, 83, 245, 300), (133, 211, 377, 305), (487, 78, 239, 488), (199, 226, 228, 203), (191, 222, 227, 201), (201, 227, 226, 199), (195, 224, 225, 197), (187, 188, 356, 355), (189, 221, 223, 193), (732, 186, 354, 733), (135, 100, 263, 307), (104, 134, 306, 268), (203, 228, 221, 189), (197, 225, 222, 191), (121, 208, 374, 291), (110, 111, 277, 276), (132, 133, 305, 303), (99, 154, 328, 262), (108, 109, 275, 274), (207, 120, 290, 373), (130, 131, 302, 304), (152, 114, 286, 326), (167, 205, 368, 341), (106, 107, 272, 271), (92, 132, 303, 255), (73, 106, 271, 234), (131, 112, 285, 302), (142, 146, 320, 313), (105, 68, 229, 270), (149, 94, 257, 325), (198, 197, 191, 192), (204, 203, 189, 190), (103, 104, 268, 266), (177, 175, 349, 351), (129, 87, 249, 301), (190, 189, 193, 194), (91, 128, 300, 254), (196, 195, 197, 198), (202, 201, 199, 200), (192, 191, 201, 202), (200, 199, 203, 204), (430, 185, 353, 439), (186, 219, 383, 354), (403, 103, 266, 405), (100, 101, 264, 263), (127, 99, 262, 298), (126, 92, 255, 297), (452, 176, 350, 462), (97, 98, 261, 260), (125, 86, 248, 296), (159, 157, 333, 335), (96, 97, 260, 259), (426, 177, 351, 438), (738, 194, 362, 746), (94, 95, 258, 257), (136, 224, 387, 308), (158, 159, 335, 334), (224, 195, 363, 387), (93, 91, 254, 256), (425, 173, 347, 437), (69, 124, 294, 230), (223, 130, 304, 386), (157, 156, 332, 333), (193, 223, 386, 361), (184, 218, 380, 371), (21, 20, 107, 106), (64, 3, 75, 74), (22, 59, 220, 109), (20, 66, 102, 107), (65, 4, 77, 76), (36, 38, 93, 144), (25, 22, 109, 108), (60, 5, 79, 78), (39, 37, 145, 98), (486, 60, 78, 487), (402, 67, 105, 404), (58, 23, 111, 110), (55, 46, 164, 163), (18, 30, 134, 104), (731, 48, 186, 732), (419, 47, 166, 421), (6, 64, 74, 80), (43, 40, 147, 146), (4, 61, 81, 77), (33, 31, 100, 135), (446, 50, 165, 448), (62, 49, 188, 187), (1, 65, 76, 71), (5, 6, 80, 79), (28, 52, 83, 128), (56, 26, 70, 120), (466, 7, 82, 468), (45, 41, 149, 148), (57, 55, 163, 217), (52, 9, 84, 83), (9, 8, 85, 84), (7, 53, 129, 82), (29, 10, 88, 87), (27, 57, 217, 124), (44, 11, 90, 89), (40, 44, 89, 147), (30, 32, 96, 134), (0, 27, 124, 69), (48, 63, 219, 186), (38, 12, 91, 93), (42, 13, 95, 94), (32, 15, 97, 96), (13, 33, 135, 95), (23, 24, 72, 111), (15, 39, 98, 97), (420, 51, 185, 430), (390, 25, 108, 392), (31, 16, 101, 100), (10, 45, 148, 88), (401, 17, 103, 403), (47, 54, 207, 166), (12, 28, 128, 91), (41, 42, 94, 149), (11, 34, 141, 90), (53, 29, 87, 129), (14, 43, 146, 142), (35, 14, 142, 143), (54, 56, 120, 207), (17, 18, 104, 103), (19, 0, 69, 68), (67, 19, 68, 105), (26, 1, 71, 70), (34, 36, 144, 141), (2, 21, 106, 73), (389, 2, 73, 391), (59, 62, 187, 220), (37, 35, 143, 145), (63, 58, 110, 219), (399, 235, 236, 394), (398, 241, 242, 395), (241, 239, 240, 242), (268, 306, 570, 569), (243, 505, 716, 664), (315, 251, 252, 312), (476, 479, 724, 721), (418, 406, 268, 396), (406, 405, 266, 268), (393, 234, 271, 397), (264, 269, 526, 525), (415, 407, 281, 385), (347, 461, 627, 628), (303, 305, 567, 565), (290, 382, 654, 653), (277, 233, 282, 283), (407, 408, 280, 281), (345, 460, 625, 626), (409, 299, 689, 703), (284, 289, 274, 275), (237, 295, 231, 232), (474, 473, 718, 719), (304, 302, 564, 566), (387, 363, 614, 661), (343, 459, 623, 624), (417, 409, 269, 264), (230, 294, 273, 229), (473, 481, 726, 718), (263, 264, 525, 524), (361, 386, 660, 612), (341, 458, 621, 622), (255, 303, 565, 518), (380, 372, 638, 649), (472, 483, 728, 717), (302, 285, 544, 564), (318, 315, 312, 316), (319, 318, 316, 256), (253, 319, 256, 254), (322, 334, 335, 323), (332, 330, 331, 333), (378, 311, 575, 646), (330, 320, 321, 331), (500, 398, 677, 700), (357, 385, 659, 608), (314, 313, 320, 330), (482, 477, 722, 727), (317, 314, 330, 332), (261, 317, 332, 334), (260, 261, 334, 322), (323, 335, 319, 253), (335, 333, 318, 319), (333, 331, 315, 318), (301, 249, 514, 563), (331, 321, 251, 315), (305, 377, 645, 567), (259, 260, 522, 521), (381, 352, 339, 373), (483, 474, 719, 728), (413, 410, 344, 375), (336, 337, 346, 376), (254, 300, 562, 517), (397, 400, 699, 548), (748, 366, 356, 743), (257, 258, 520, 519), (292, 375, 643, 555), (749, 411, 358, 744), (733, 354, 360, 745), (439, 353, 345, 436), (444, 412, 343, 435), (441, 369, 340, 433), (442, 370, 338, 432), (262, 328, 584, 523), (384, 355, 678, 657), (484, 476, 721, 729), (291, 374, 642, 554), (326, 286, 546, 582), (298, 262, 523, 561), (260, 322, 578, 522), (253, 254, 517, 516), (441, 433, 589, 675), (485, 478, 723, 730), (297, 255, 518, 560), (414, 413, 375, 292), (367, 345, 626, 692), (373, 290, 653, 652), (296, 248, 513, 559), (475, 492, 667, 720), (295, 382, 290, 231), (325, 257, 519, 581), (409, 414, 292, 269), (294, 379, 293, 273), (249, 250, 515, 514), (364, 365, 616, 615), (381, 373, 652, 651), (363, 364, 615, 614), (299, 273, 557, 689), (362, 361, 612, 613), (416, 415, 385, 357), (245, 246, 512, 511), (501, 441, 675, 714), (360, 359, 610, 611), (273, 293, 556, 557), (501, 495, 369, 441), (336, 376, 644, 648), (470, 244, 510, 509), (358, 357, 608, 609), (269, 292, 555, 526), (436, 443, 697, 595), (489, 488, 239, 241), (500, 489, 241, 398), (248, 291, 554, 513), (354, 383, 359, 360), (411, 416, 357, 358), (371, 380, 649, 634), (443, 444, 712, 697), (366, 388, 355, 356), (379, 336, 648, 647), (396, 268, 569, 547), (349, 378, 646, 600), (377, 348, 598, 645), (237, 238, 507, 506), (376, 346, 596, 644), (328, 329, 585, 584), (295, 237, 506, 681), (375, 344, 594, 643), (327, 326, 582, 583), (279, 278, 289, 284), (369, 495, 670, 633), (395, 242, 235, 399), (370, 442, 685, 684), (285, 288, 550, 544), (352, 381, 651, 682), (374, 342, 592, 642), (436, 345, 367, 443), (324, 325, 581, 580), (286, 287, 549, 546), (229, 273, 299, 270), (464, 370, 684, 686), (322, 323, 579, 578), (271, 272, 265, 267), (397, 271, 267, 400), (368, 440, 636, 635), (278, 395, 399, 289), (442, 352, 682, 685), (351, 349, 600, 602), (350, 438, 601, 632), (499, 498, 673, 679), (438, 351, 602, 601), (282, 397, 548, 535), (382, 295, 681, 654), (458, 463, 637, 621), (233, 393, 397, 282), (408, 418, 396, 280), (492, 497, 672, 667), (246, 472, 717, 512), (280, 396, 547, 533), (238, 243, 664, 507), (289, 399, 394, 274), (24, 389, 391, 72), (3, 390, 392, 75), (75, 392, 394, 236), (72, 391, 393, 233), (437, 347, 628, 597), (497, 496, 671, 672), (348, 437, 597, 598), (388, 366, 683, 680), (346, 436, 595, 596), (443, 367, 412, 444), (505, 470, 509, 716), (372, 296, 559, 638), (270, 299, 409, 417), (407, 415, 709, 701), (435, 343, 624, 593), (267, 265, 405, 406), (400, 267, 406, 418), (66, 401, 403, 102), (16, 402, 404, 101), (102, 403, 405, 265), (101, 404, 417, 264), (751, 494, 669, 765), (344, 435, 593, 594), (463, 368, 635, 637), (408, 407, 701, 702), (434, 341, 622, 591), (496, 493, 668, 671), (342, 434, 591, 592), (352, 442, 432, 339), (395, 278, 529, 541), (410, 444, 435, 344), (337, 439, 436, 346), (46, 420, 430, 164), (50, 419, 421, 165), (174, 425, 437, 348), (176, 426, 438, 350), (164, 430, 439, 337), (179, 427, 429, 183), (172, 424, 428, 181), (181, 428, 427, 179), (205, 431, 440, 368), (170, 423, 425, 174), (184, 431, 422, 168), (183, 429, 423, 170), (177, 426, 424, 172), (165, 421, 432, 338), (168, 422, 434, 342), (440, 371, 634, 636), (433, 340, 620, 589), (410, 413, 707, 704), (490, 491, 666, 665), (465, 412, 706, 713), (353, 456, 460, 345), (412, 465, 459, 343), (368, 463, 458, 341), (498, 490, 665, 673), (370, 464, 457, 338), (284, 275, 540, 539), (444, 410, 704, 712), (734, 446, 448, 735), (51, 445, 447, 185), (173, 451, 461, 347), (739, 452, 462, 747), (185, 447, 456, 353), (176, 452, 450, 171), (182, 455, 449, 169), (169, 449, 451, 173), (180, 454, 453, 178), (171, 450, 454, 180), (178, 453, 455, 182), (735, 448, 457, 743), (244, 301, 563, 510), (413, 414, 708, 707), (414, 409, 703, 708), (258, 307, 571, 520), (749, 465, 713, 763), (246, 247, 471, 472), (494, 499, 679, 669), (415, 416, 710, 709), (310, 298, 561, 574), (491, 500, 700, 666), (277, 283, 536, 528), (279, 284, 539, 530), (416, 411, 705, 710), (287, 309, 573, 549), (748, 464, 686, 761), (503, 466, 468, 504), (8, 467, 469, 85), (85, 469, 471, 247), (504, 468, 470, 505), (81, 504, 505, 243), (61, 503, 504, 81), (478, 485, 502, 495), (476, 484, 501, 493), (474, 483, 500, 491), (477, 482, 499, 494), (483, 472, 489, 500), (472, 471, 488, 489), (481, 473, 490, 498), (473, 474, 491, 490), (308, 387, 661, 572), (479, 476, 493, 496), (750, 477, 494, 751), (484, 478, 495, 501), (480, 479, 496, 497), (475, 480, 497, 492), (482, 481, 498, 499), (467, 486, 487, 469), (469, 487, 488, 471), (640, 511, 512, 542), (588, 516, 517, 543), (577, 521, 522, 545), (538, 530, 770, 769), (662, 537, 532, 658), (536, 687, 796, 768), (693, 694, 798, 797), (537, 551, 531, 532), (538, 552, 529, 530), (664, 558, 508, 507), (563, 559, 513, 510), (580, 560, 518, 515), (571, 561, 523, 520), (515, 518, 565, 514), (543, 517, 562, 568), (525, 526, 574, 524), (534, 533, 573, 572), (659, 534, 572, 661), (547, 569, 570, 576), (524, 574, 561, 571), (576, 570, 521, 577), (519, 584, 585, 581), (587, 578, 579, 586), (545, 522, 578, 587), (520, 523, 584, 519), (581, 585, 560, 580), (586, 579, 516, 588), (643, 594, 600, 646), (650, 603, 590, 641), (757, 615, 616, 758), (754, 609, 615, 757), (760, 617, 605, 752), (759, 618, 607, 753), (593, 624, 630, 599), (599, 630, 632, 601), (597, 628, 635, 636), (756, 613, 618, 759), (645, 598, 634, 649), (514, 565, 559, 563), (564, 551, 537), (660, 566, 537, 662), (568, 562, 511, 640), (567, 645, 649, 638), (540, 657, 786, 772), (652, 653, 780, 779), (655, 650, 776, 784), (555, 643, 646, 575), (526, 555, 575, 574), (558, 655, 553, 508), (565, 567, 638, 559), (612, 660, 662, 639), (608, 659, 661, 614), (528, 536, 768, 767), (656, 527, 766, 785), (639, 662, 658, 606), (695, 696, 800, 799), (679, 673, 663, 674), (667, 672, 655, 558), (672, 671, 650, 655), (765, 669, 617, 760), (671, 668, 603, 650), (716, 667, 558, 664), (665, 666, 552, 538), (673, 665, 538, 663), (669, 679, 674, 617), (618, 639, 606, 607), (617, 674, 604, 605), (609, 608, 614, 615), (613, 612, 639, 618), (605, 604, 680, 683), (651, 652, 779, 778), (508, 553, 654, 681), (556, 647, 773, 782), (589, 620, 684, 685), (752, 605, 683, 761), (641, 590, 682, 651), (507, 508, 681, 506), (696, 610, 793, 800), (611, 610, 696, 691), (650, 641, 777, 776), (557, 556, 694, 689), (530, 539, 771, 770), (755, 611, 691, 762), (644, 596, 690, 693), (536, 535, 688, 687), (553, 655, 784, 781), (535, 548, 699, 688), (666, 700, 677, 552), (564, 568, 640, 551), (583, 586, 588, 550), (546, 545, 587, 582), (582, 587, 586, 583), (573, 576, 577, 549), (533, 547, 576, 573), (544, 543, 568, 564), (549, 577, 545, 546), (550, 588, 543, 544), (551, 640, 542, 531), (552, 677, 541, 529), (688, 699, 711, 702), (691, 696, 710, 705), (696, 695, 709, 710), (689, 694, 708, 703), (694, 693, 707, 708), (762, 691, 705, 763), (693, 690, 704, 707), (687, 688, 702, 701), (695, 687, 701, 709), (690, 697, 712, 704), (596, 595, 697, 690), (590, 589, 685, 682), (668, 714, 675, 603), (598, 597, 636, 634), (600, 599, 601, 602), (594, 593, 599, 600), (603, 675, 589, 590), (692, 698, 713, 706), (626, 625, 698, 692), (620, 619, 686, 684), (670, 715, 676, 633), (628, 627, 637, 635), (633, 676, 619, 620), (624, 623, 629, 630), (630, 629, 631, 632), (622, 621, 730, 723), (592, 591, 729, 721), (531, 542, 728, 719), (607, 606, 727, 722), (542, 512, 717, 728), (658, 532, 718, 726), (532, 531, 719), (510, 513, 720, 509), (642, 592, 721, 724), (753, 607, 722, 764), (591, 622, 723, 729), (554, 642, 724, 725), (513, 554, 725, 720), (606, 658, 726, 727), (509, 720, 667, 716), (750, 485, 730, 764), (412, 367, 692, 706), (462, 350, 632, 631), (293, 379, 647, 556), (307, 263, 524, 571), (478, 484, 729, 723), (359, 383, 656, 610), (323, 253, 516, 579), (479, 480, 725, 724), (288, 327, 583, 550), (383, 276, 527, 656), (744, 358, 609, 754), (480, 475, 720, 725), (329, 297, 560, 585), (275, 384, 657, 540), (745, 360, 611, 755), (481, 482, 727, 726), (746, 362, 613, 756), (340, 369, 633, 620), (355, 388, 680, 678), (276, 277, 528, 527), (309, 308, 572, 573), (400, 418, 711, 699), (278, 279, 530, 529), (398, 395, 541, 677), (495, 502, 715, 670), (385, 281, 534, 659), (747, 462, 631, 758), (311, 310, 574, 575), (250, 324, 580, 515), (281, 280, 533, 534), (493, 501, 714, 668), (386, 304, 566, 660), (306, 259, 521, 570), (418, 408, 702, 711), (300, 245, 511, 562), (283, 282, 535, 536), (365, 747, 758, 616), (461, 746, 756, 627), (460, 745, 755, 625), (459, 744, 754, 623), (477, 750, 764, 722), (753, 764, 730), (698, 762, 763, 713), (625, 755, 762, 698), (619, 752, 761, 686), (715, 765, 760, 676), (627, 756, 759), (637, 759, 753, 621), (676, 760, 752, 619), (623, 754, 757, 629), (629, 757, 758, 631), (485, 750, 751, 502), (366, 748, 761, 683), (411, 749, 763, 705), (188, 735, 743, 356), (198, 739, 747, 365), (49, 734, 735, 188), (502, 751, 765, 715), (456, 733, 745, 460), (465, 749, 744, 459), (464, 748, 743, 457), (445, 731, 732, 447), (451, 738, 746, 461), (447, 732, 733, 456), (452, 739, 737, 450), (455, 742, 736, 449), (449, 736, 738, 451), (454, 741, 740, 453), (450, 737, 741, 454), (453, 740, 742, 455), (637, 627, 759), (621, 753, 730), (718, 532, 719), (566, 564, 537), (766, 767, 768, 788), (790, 769, 770, 787), (789, 771, 772, 786), (773, 774, 775, 782), (784, 776, 777, 781), (783, 778, 779, 780), (795, 789, 786, 791), (794, 790, 787, 792), (785, 766, 788, 793), (792, 787, 789, 795), (781, 777, 778, 783), (787, 770, 771, 789), (793, 788, 799, 800), (782, 775, 797, 798), (788, 768, 796, 799), (641, 651, 778, 777), (674, 663, 790, 794), (539, 540, 772, 771), (654, 553, 781, 783), (610, 656, 785, 793), (680, 604, 792, 795), (663, 538, 769, 790), (687, 695, 799, 796), (604, 674, 794, 792), (647, 648, 774, 773), (678, 680, 795, 791), (644, 693, 797, 775), (657, 678, 791, 786), (527, 528, 767, 766), (694, 556, 782, 798), (653, 654, 783, 780), (648, 644, 775, 774)])
_uv = me_door_bulk3.uv_layers.new(name='UVMap')
_uv.uv.foreach_set('vector', [0.5, 0.2969, 0.625, 0.2969, 0.625, 0.4063, 0.5, 0.4063, 0.5, 0.5313, 0.625, 0.5313, 0.625, 0.5469, 0.5, 0.5469, 0.625, 0.2969, 0.6403, 0.2969, 0.6403, 0.4063, 0.625, 0.4063, 0.625, 0.5313, 0.6403, 0.5313, 0.6403, 0.5469, 0.625, 0.5469, 0.8016, 0.1345, 0.8482, 0.1345, 0.8482, 0.1345, 0.8016, 0.1345, 0.05342, 0.7046, 0.05342, 0.7475, 0.05342, 0.7475, 0.05342, 0.7046, 0.9988, 0.5313, 0.9988, 0.5469, 0.9988, 0.5469, 0.9988, 0.5313, 0.625, 0.5469, 0.6403, 0.5469, 0.6403, 0.5939, 0.625, 0.5939, 0.5, 0.5469, 0.625, 0.5469, 0.625, 0.5939, 0.5, 0.5939, 0.006643, 0.4609, 0.006643, 0.4141, 0.006643, 0.4141, 0.006643, 0.4609, 0.05473, 0.6564, 0.05473, 0.5939, 0.05473, 0.5939, 0.05473, 0.6564, 1.044e-10, 0.5939, 1.673e-10, 0.5469, 1.673e-10, 0.5469, 1.044e-10, 0.5939, 0.3907, 0.6719, 0.4063, 0.6719, 0.4063, 0.6719, 0.3907, 0.6719, 0.7612, 0.003524, 0.7612, 0.06599, 0.7612, 0.06599, 0.7612, 0.003524, 0.09372, 0.6719, 0.1875, 0.6719, 0.1875, 0.6719, 0.09372, 0.6719, 0.625, 0.2813, 0.6403, 0.2813, 0.6403, 0.2969, 0.625, 0.2969, 0.5, 0.2813, 0.625, 0.2813, 0.625, 0.2969, 0.5, 0.2969, 0.8596, 0.1476, 0.8555, 0.1476, 0.8555, 0.1476, 0.8596, 0.1476, 2.723e-10, 0.5313, 1.736e-10, 0.5, 1.736e-10, 0.5, 2.723e-10, 0.5313, 0.761, 0.5401, 0.9735, 0.5401, 0.9735, 0.5401, 0.761, 0.5401, 0.6432, 0.2728, 0.6048, 0.2728, 0.6048, 0.2728, 0.6432, 0.2728, 0.749, 0.3365, 0.749, 0.399, 0.749, 0.399, 0.749, 0.3365, 0.7344, 0.4375, 0.9062, 0.4375, 0.9062, 0.5, 0.7344, 0.5, 0.8514, 0.1476, 0.8473, 0.1476, 0.8473, 0.1476, 0.8514, 0.1476, 0.7984, 0.1476, 0.774, 0.1476, 0.774, 0.1476, 0.7984, 0.1476, 0.625, 0.4375, 0.6403, 0.4375, 0.6403, 0.5, 0.625, 0.5, 0.5, 0.4375, 0.625, 0.4375, 0.625, 0.5, 0.5, 0.5, 0.9125, 0.1476, 0.8799, 0.1476, 0.8799, 0.1476, 0.9125, 0.1476, 0.9988, 0.4375, 0.9988, 0.5, 0.9988, 0.5, 0.9988, 0.4375, 0.8799, 0.1476, 0.8759, 0.1476, 0.8759, 0.1476, 0.8799, 0.1476, 0.3281, 0.5939, 0.375, 0.5939, 0.375, 0.5939, 0.3281, 0.5939, 0.5, 0.4063, 0.625, 0.4063, 0.625, 0.4375, 0.5, 0.4375, 0.625, 0.4063, 0.6403, 0.4063, 0.6403, 0.4375, 0.625, 0.4375, 1.758e-12, 0.6875, 0.0, 0.6719, 0.0, 0.6719, 1.758e-12, 0.6875, 0.8482, 0.1345, 0.8637, 0.1345, 0.8637, 0.1345, 0.8482, 0.1345, 0.8999, 0.1345, 0.9051, 0.1345, 0.9051, 0.1345, 0.8999, 0.1345, 0.9394, 0.5505, 0.833, 0.5504, 0.833, 0.5504, 0.9394, 0.5505, 0.7609, 0.5378, 0.899, 0.5378, 0.899, 0.5378, 0.7609, 0.5378, 0.9133, 0.5565, 0.8062, 0.5565, 0.8062, 0.5565, 0.9133, 0.5565, 0.05473, 0.7033, 0.05473, 0.6877, 0.05473, 0.6877, 0.05473, 0.7033, 0.9877, 0.4846, 0.9877, 0.543, 0.9877, 0.543, 0.9877, 0.4846, 0.625, 0.5, 0.6403, 0.5, 0.6403, 0.5313, 0.625, 0.5313, 0.5, 0.5, 0.625, 0.5, 0.625, 0.5313, 0.5, 0.5313, 0.05473, 0.5627, 0.05473, 0.4533, 0.05473, 0.4533, 0.05473, 0.5627, 0.899, 0.5378, 0.9493, 0.5378, 0.9493, 0.5378, 0.899, 0.5378, 0.3281, 0.5, 0.375, 0.5, 0.375, 0.5313, 0.3281, 0.5313, 0.3281, 0.4063, 0.375, 0.4063, 0.375, 0.4375, 0.3281, 0.4375, 0.3281, 0.4375, 0.375, 0.4375, 0.375, 0.5, 0.3281, 0.5, 0.3281, 0.2813, 0.375, 0.2813, 0.375, 0.2969, 0.3281, 0.2969, 0.004983, 0.6784, 0.004983, 0.6673, 0.004983, 0.6673, 0.004983, 0.6784, 0.3281, 0.5469, 0.375, 0.5469, 0.375, 0.5939, 0.3281, 0.5939, 0.3281, 0.6719, 0.375, 0.6719, 0.375, 0.6719, 0.3281, 0.6719, 0.9523, 0.5565, 0.9133, 0.5565, 0.9133, 0.5565, 0.9523, 0.5565, 0.3281, 0.6094, 0.375, 0.6094, 0.375, 0.6719, 0.3281, 0.6719, 0.3281, 0.5313, 0.375, 0.5313, 0.375, 0.5469, 0.3281, 0.5469, 0.3281, 0.2969, 0.375, 0.2969, 0.375, 0.4063, 0.3281, 0.4063, 0.7188, 0.8281, 0.7188, 1.0, 0.7188, 1.0, 0.7188, 0.8281, 0.9724, 0.1345, 0.9775, 0.1345, 0.9775, 0.1345, 0.9724, 0.1345, 0.4375, 0.5, 0.4531, 0.5, 0.4531, 0.5313, 0.4375, 0.5313, 0.4375, 0.4063, 0.4531, 0.4063, 0.4531, 0.4375, 0.4375, 0.4375, 0.4375, 0.4375, 0.4531, 0.4375, 0.4531, 0.5, 0.4375, 0.5, 0.8473, 0.1476, 0.8351, 0.1476, 0.8351, 0.1476, 0.8473, 0.1476, 0.4156, 0.2269, 0.4156, 0.2425, 0.4156, 0.2425, 0.4156, 0.2269, 0.4375, 0.5469, 0.4531, 0.5469, 0.4531, 0.5939, 0.4375, 0.5939, 0.9493, 0.5378, 0.9744, 0.5378, 0.9744, 0.5378, 0.9493, 0.5378, 0.774, 0.1476, 0.7495, 0.1476, 0.7495, 0.1476, 0.774, 0.1476, 0.9718, 0.5565, 0.9523, 0.5565, 0.9523, 0.5565, 0.9718, 0.5565, 0.4375, 0.5313, 0.4531, 0.5313, 0.4531, 0.5469, 0.4375, 0.5469, 0.4375, 0.2969, 0.4531, 0.2969, 0.4531, 0.4063, 0.4375, 0.4063, 0.008304, 0.5476, 0.008304, 0.4069, 0.008304, 0.4069, 0.008304, 0.5476, 1.673e-10, 0.5469, 2.723e-10, 0.5313, 2.723e-10, 0.5313, 1.673e-10, 0.5469, 0.2124, 0.6948, 0.1629, 0.6948, 0.1629, 0.6948, 0.2124, 0.6948, 0.05342, 0.7475, 0.05342, 0.769, 0.05342, 0.769, 0.05342, 0.7475, 0.3907, 0.2969, 0.4062, 0.2969, 0.4062, 0.4063, 0.3907, 0.4063, 0.3907, 0.5313, 0.4062, 0.5313, 0.4062, 0.5469, 0.3907, 0.5469, 0.3907, 0.6094, 0.4063, 0.6094, 0.4063, 0.6719, 0.3907, 0.6719, 0.9329, 0.1476, 0.9166, 0.1476, 0.9166, 0.1476, 0.9329, 0.1476, 0.006643, 0.6172, 0.006643, 0.5078, 0.006643, 0.5078, 0.006643, 0.6172, 0.3907, 0.5469, 0.4062, 0.5469, 0.4062, 0.5939, 0.3907, 0.5939, 0.2862, 0.7312, 0.2779, 0.7312, 0.2779, 0.7312, 0.2862, 0.7312, 0.05473, 0.6877, 0.05473, 0.6564, 0.05473, 0.6564, 0.05473, 0.6877, 0.3907, 0.4375, 0.4062, 0.4375, 0.4062, 0.5, 0.3907, 0.5, 0.3907, 0.4063, 0.4062, 0.4063, 0.4062, 0.4375, 0.3907, 0.4375, 0.3907, 0.5, 0.4062, 0.5, 0.4062, 0.5313, 0.3907, 0.5313, 0.9465, 0.1345, 0.9517, 0.1345, 0.9517, 0.1345, 0.9465, 0.1345, 0.05342, 0.5971, 0.05342, 0.6079, 0.05342, 0.6079, 0.05342, 0.5971, 0.7706, 0.1345, 0.8016, 0.1345, 0.8016, 0.1345, 0.7706, 0.1345, 0.4844, 0.2791, 0.4531, 0.2791, 0.4531, 0.2791, 0.4844, 0.2791, 0.05473, 0.4533, 0.05473, 0.4377, 0.05473, 0.4377, 0.05473, 0.4533, 0.2531, 0.7312, 0.1789, 0.7312, 0.1789, 0.7312, 0.2531, 0.7312, 0.4531, 0.5939, 0.4844, 0.5939, 0.4844, 0.5939, 0.4531, 0.5939, 0.9988, 0.5, 0.9988, 0.5313, 0.9988, 0.5313, 0.9988, 0.5, 0.7603, 0.2892, 0.7603, 0.3048, 0.7603, 0.3048, 0.7603, 0.2892, 0.008304, 0.7217, 0.008304, 0.6592, 0.008304, 0.6592, 0.008304, 0.7217, 0.1875, 0.2969, 0.3281, 0.2969, 0.3281, 0.4063, 0.1875, 0.4063, 0.1875, 0.5313, 0.3281, 0.5313, 0.3281, 0.5469, 0.1875, 0.5469, 0.1875, 0.6094, 0.3281, 0.6094, 0.3281, 0.6719, 0.1875, 0.6719, 0.9062, 0.4327, 0.7344, 0.4327, 0.7344, 0.4327, 0.9062, 0.4327, 0.004983, 0.7997, 0.004983, 0.6784, 0.004983, 0.6784, 0.004983, 0.7997, 0.1875, 0.5469, 0.3281, 0.5469, 0.3281, 0.5939, 0.1875, 0.5939, 0.5723, 0.2754, 0.4785, 0.2754, 0.4785, 0.2754, 0.5723, 0.2754, 0.1875, 0.2836, 0.3281, 0.2836, 0.3281, 0.2969, 0.1875, 0.2969, 0.1875, 0.4375, 0.3281, 0.4375, 0.3281, 0.5, 0.1875, 0.5, 0.1875, 0.4063, 0.3281, 0.4063, 0.3281, 0.4375, 0.1875, 0.4375, 0.1875, 0.5, 0.3281, 0.5, 0.3281, 0.5313, 0.1875, 0.5313, 0.09388, 0.5, 0.1875, 0.5, 0.1875, 0.5313, 0.09388, 0.5313, 0.09388, 0.4063, 0.1875, 0.4063, 0.1875, 0.4375, 0.09388, 0.4375, 0.09388, 0.4375, 0.1875, 0.4375, 0.1875, 0.5, 0.09388, 0.5, 0.09388, 0.2813, 0.1875, 0.2813, 0.1875, 0.2969, 0.09388, 0.2969, 0.7188, 0.8125, 0.7188, 0.8281, 0.7188, 0.8281, 0.7188, 0.8125, 0.09388, 0.5469, 0.1875, 0.5469, 0.1875, 0.5939, 0.09388, 0.5939, 0.6407, 0.2791, 0.625, 0.2791, 0.625, 0.2791, 0.6407, 0.2791, 5.457e-12, 0.8125, 8.785e-12, 0.75, 8.785e-12, 0.75, 5.457e-12, 0.8125, 0.09372, 0.6094, 0.1875, 0.6094, 0.1875, 0.6719, 0.09372, 0.6719, 0.09388, 0.5313, 0.1875, 0.5313, 0.1875, 0.5469, 0.09388, 0.5469, 0.09388, 0.2969, 0.1875, 0.2969, 0.1875, 0.4063, 0.09388, 0.4063, 0.6048, 0.2728, 0.4899, 0.2728, 0.4899, 0.2728, 0.6048, 0.2728, 0.749, 0.321, 0.749, 0.3365, 0.749, 0.3365, 0.749, 0.321, 0.1875, 0.5939, 0.3281, 0.5939, 0.3281, 0.5939, 0.1875, 0.5939, 0.9877, 0.4408, 0.9877, 0.4846, 0.9877, 0.4846, 0.9877, 0.4408, 0.4844, 0.5, 0.5, 0.5, 0.5, 0.5313, 0.4844, 0.5313, 0.4844, 0.4063, 0.5, 0.4063, 0.5, 0.4375, 0.4844, 0.4375, 0.4844, 0.4375, 0.5, 0.4375, 0.5, 0.5, 0.4844, 0.5, 0.4844, 0.2813, 0.5, 0.2813, 0.5, 0.2969, 0.4844, 0.2969, 0.8759, 0.1476, 0.8677, 0.1476, 0.8677, 0.1476, 0.8759, 0.1476, 0.4844, 0.5469, 0.5, 0.5469, 0.5, 0.5939, 0.4844, 0.5939, 0.8844, 0.1345, 0.8896, 0.1345, 0.8896, 0.1345, 0.8844, 0.1345, 0.006643, 0.5078, 0.006643, 0.4922, 0.006643, 0.4922, 0.006643, 0.5078, 0.7603, 0.2735, 0.7603, 0.2892, 0.7603, 0.2892, 0.7603, 0.2735, 0.4844, 0.5313, 0.5, 0.5313, 0.5, 0.5469, 0.4844, 0.5469, 0.4844, 0.2969, 0.5, 0.2969, 0.5, 0.4063, 0.4844, 0.4063, 0.1875, 0.6719, 0.3281, 0.6719, 0.3281, 0.6719, 0.1875, 0.6719, 0.9051, 0.1345, 0.9465, 0.1345, 0.9465, 0.1345, 0.9051, 0.1345, 0.09372, 0.5939, 0.1875, 0.5939, 0.1875, 0.5939, 0.09372, 0.5939, 0.05342, 0.6831, 0.05342, 0.7046, 0.05342, 0.7046, 0.05342, 0.6831, 0.9166, 0.1476, 0.9125, 0.1476, 0.9125, 0.1476, 0.9166, 0.1476, 0.8351, 0.1476, 0.7984, 0.1476, 0.7984, 0.1476, 0.8351, 0.1476, 0.625, 0.5939, 0.6407, 0.5939, 0.6407, 0.5939, 0.625, 0.5939, 0.05473, 0.5939, 0.05473, 0.5627, 0.05473, 0.5627, 0.05473, 0.5939, 0.4063, 0.6719, 0.4063, 0.6094, 0.4063, 0.6094, 0.4063, 0.6719, 0.7301, 0.1358, 0.9886, 0.1358, 0.9886, 0.1358, 0.7301, 0.1358, 0.05342, 0.7798, 0.05342, 0.8121, 0.05342, 0.8121, 0.05342, 0.7798, 0.7476, 0.006001, 0.7476, 0.1326, 0.7476, 0.1326, 0.7476, 0.006001, 0.05473, 0.7503, 0.05473, 0.7033, 0.05473, 0.7033, 0.05473, 0.7503, 0.9988, 0.4063, 0.9988, 0.4375, 0.9988, 0.4375, 0.9988, 0.4063, 0.008304, 0.6101, 0.008304, 0.5476, 0.008304, 0.5476, 0.008304, 0.6101, 1.736e-10, 0.5, 1.561e-10, 0.4375, 1.561e-10, 0.4375, 1.736e-10, 0.5, 0.4531, 0.2969, 0.4844, 0.2969, 0.4844, 0.4063, 0.4531, 0.4063, 0.4531, 0.5313, 0.4844, 0.5313, 0.4844, 0.5469, 0.4531, 0.5469, 0.9766, 0.5532, 0.8138, 0.5532, 0.8138, 0.5532, 0.9766, 0.5532, 0.351, 0.228, 0.351, 0.2123, 0.351, 0.2123, 0.351, 0.228, 7.456e-11, 0.6094, 1.044e-10, 0.5939, 1.044e-10, 0.5939, 7.456e-11, 0.6094, 0.4531, 0.5469, 0.4844, 0.5469, 0.4844, 0.5939, 0.4531, 0.5939, 0.749, 0.2739, 0.749, 0.321, 0.749, 0.321, 0.749, 0.2739, 0.4531, 0.2813, 0.4844, 0.2813, 0.4844, 0.2969, 0.4531, 0.2969, 0.4531, 0.4375, 0.4844, 0.4375, 0.4844, 0.5, 0.4531, 0.5, 0.4531, 0.4063, 0.4844, 0.4063, 0.4844, 0.4375, 0.4531, 0.4375, 0.4531, 0.5, 0.4844, 0.5, 0.4844, 0.5313, 0.4531, 0.5313, 0.8689, 0.1345, 0.8741, 0.1345, 0.8741, 0.1345, 0.8689, 0.1345, 0.8896, 0.1345, 0.8999, 0.1345, 0.8999, 0.1345, 0.8896, 0.1345, 0.7612, 0.1128, 0.7612, 0.1285, 0.7612, 0.1285, 0.7612, 0.1128, 0.006643, 0.4922, 0.006643, 0.4765, 0.006643, 0.4765, 0.006643, 0.4922, 0.05342, 0.6079, 0.05342, 0.6831, 0.05342, 0.6831, 0.05342, 0.6079, 0.05342, 0.769, 0.05342, 0.7798, 0.05342, 0.7798, 0.05342, 0.769, 0.4204, 0.2948, 0.4077, 0.2948, 0.4077, 0.2948, 0.4204, 0.2948, 0.7483, 0.5378, 0.7609, 0.5378, 0.7609, 0.5378, 0.7483, 0.5378, 0.07034, 0.7184, 0.07034, 0.7809, 0.07034, 0.7809, 0.07034, 0.7184, 0.7459, 0.5393, 0.9177, 0.5393, 0.9177, 0.5393, 0.7459, 0.5393, 0.7603, 0.3048, 0.7603, 0.4142, 0.7603, 0.4142, 0.7603, 0.3048, 0.3951, 0.2948, 0.3824, 0.2948, 0.3824, 0.2948, 0.3951, 0.2948, 0.4375, 0.5939, 0.4531, 0.5939, 0.4531, 0.5939, 0.4375, 0.5939, 1.561e-10, 0.4375, 1.857e-10, 0.4063, 1.857e-10, 0.4063, 1.561e-10, 0.4375, 0.625, 0.2791, 0.5, 0.2791, 0.5, 0.2791, 0.625, 0.2791, 0.709, 0.4744, 0.709, 0.5369, 0.709, 0.5369, 0.709, 0.4744, 0.5, 0.2791, 0.4844, 0.2791, 0.4844, 0.2791, 0.5, 0.2791, 0.7447, 0.4191, 0.729, 0.4191, 0.729, 0.4191, 0.7447, 0.4191, 0.3907, 0.5939, 0.4062, 0.5939, 0.4062, 0.5939, 0.3907, 0.5939, 0.7396, 0.1345, 0.7706, 0.1345, 0.7706, 0.1345, 0.7396, 0.1345, 0.5, 0.5939, 0.625, 0.5939, 0.625, 0.5939, 0.5, 0.5939, 0.9436, 0.5072, 0.9436, 0.4447, 0.9436, 0.4447, 0.9436, 0.5072, 0.4844, 0.5939, 0.5, 0.5939, 0.5, 0.5939, 0.4844, 0.5939, 0.2779, 0.7312, 0.2531, 0.7312, 0.2531, 0.7312, 0.2779, 0.7312, 0.7301, 0.1358, 0.9886, 0.1358, 0.9886, 0.1358, 0.7301, 0.1358, 0.7188, 0.8281, 0.7188, 1.0, 0.7188, 1.0, 0.7188, 0.8281, 0.9125, 0.1476, 0.8799, 0.1476, 0.8799, 0.1476, 0.9125, 0.1476, 0.7612, 0.003524, 0.7612, 0.06599, 0.7612, 0.06599, 0.7612, 0.003524, 0.004983, 0.6784, 0.004983, 0.6673, 0.004983, 0.6673, 0.004983, 0.6784, 0.9133, 0.5565, 0.8062, 0.5565, 0.8062, 0.5565, 0.9133, 0.5565, 0.9166, 0.1476, 0.9125, 0.1476, 0.9125, 0.1476, 0.9166, 0.1476, 0.9877, 0.4846, 0.9877, 0.543, 0.9877, 0.543, 0.9877, 0.4846, 0.7609, 0.5378, 0.899, 0.5378, 0.899, 0.5378, 0.7609, 0.5378, 0.9877, 0.4408, 0.9877, 0.4846, 0.9877, 0.4846, 0.9877, 0.4408, 0.006643, 0.4609, 0.006643, 0.4141, 0.006643, 0.4141, 0.006643, 0.4609, 0.9051, 0.1345, 0.9465, 0.1345, 0.9465, 0.1345, 0.9051, 0.1345, 0.8482, 0.1345, 0.8637, 0.1345, 0.8637, 0.1345, 0.8482, 0.1345, 0.7603, 0.2735, 0.7603, 0.2892, 0.7603, 0.2892, 0.7603, 0.2735, 0.8844, 0.1345, 0.8896, 0.1345, 0.8896, 0.1345, 0.8844, 0.1345, 0.8514, 0.1476, 0.8473, 0.1476, 0.8473, 0.1476, 0.8514, 0.1476, 0.7188, 0.8125, 0.7188, 0.8281, 0.7188, 0.8281, 0.7188, 0.8125, 0.9988, 0.4375, 0.9988, 0.5, 0.9988, 0.5, 0.9988, 0.4375, 5.457e-12, 0.8125, 8.785e-12, 0.75, 8.785e-12, 0.75, 5.457e-12, 0.8125, 0.006643, 0.5078, 0.006643, 0.4922, 0.006643, 0.4922, 0.006643, 0.5078, 0.8596, 0.1476, 0.8555, 0.1476, 0.8555, 0.1476, 0.8596, 0.1476, 0.8759, 0.1476, 0.8677, 0.1476, 0.8677, 0.1476, 0.8759, 0.1476, 0.004983, 0.7997, 0.004983, 0.6784, 0.004983, 0.6784, 0.004983, 0.7997, 0.9394, 0.5505, 0.833, 0.5504, 0.833, 0.5504, 0.9394, 0.5505, 0.749, 0.321, 0.749, 0.3365, 0.749, 0.3365, 0.749, 0.321, 0.7984, 0.1476, 0.774, 0.1476, 0.774, 0.1476, 0.7984, 0.1476, 1.758e-12, 0.6875, 0.0, 0.6719, 0.0, 0.6719, 1.758e-12, 0.6875, 2.723e-10, 0.5313, 1.736e-10, 0.5, 1.736e-10, 0.5, 2.723e-10, 0.5313, 0.8016, 0.1345, 0.8482, 0.1345, 0.8482, 0.1345, 0.8016, 0.1345, 0.749, 0.3365, 0.749, 0.399, 0.749, 0.399, 0.749, 0.3365, 0.761, 0.5401, 0.9735, 0.5401, 0.9735, 0.5401, 0.761, 0.5401, 0.008304, 0.7217, 0.008304, 0.6592, 0.008304, 0.6592, 0.008304, 0.7217, 1.044e-10, 0.5939, 1.673e-10, 0.5469, 1.673e-10, 0.5469, 1.044e-10, 0.5939, 0.7706, 0.1345, 0.8016, 0.1345, 0.8016, 0.1345, 0.7706, 0.1345, 0.9988, 0.5313, 0.9988, 0.5469, 0.9988, 0.5469, 0.9988, 0.5313, 0.9988, 0.5, 0.9988, 0.5313, 0.9988, 0.5313, 0.9988, 0.5, 0.7603, 0.2892, 0.7603, 0.3048, 0.7603, 0.3048, 0.7603, 0.2892, 0.7396, 0.1345, 0.7706, 0.1345, 0.7706, 0.1345, 0.7396, 0.1345, 0.8896, 0.1345, 0.8999, 0.1345, 0.8999, 0.1345, 0.8896, 0.1345, 0.7447, 0.4191, 0.729, 0.4191, 0.729, 0.4191, 0.7447, 0.4191, 1.561e-10, 0.4375, 1.857e-10, 0.4063, 1.857e-10, 0.4063, 1.561e-10, 0.4375, 0.7603, 0.3048, 0.7603, 0.4142, 0.7603, 0.4142, 0.7603, 0.3048, 0.006643, 0.6172, 0.006643, 0.5078, 0.006643, 0.5078, 0.006643, 0.6172, 0.9465, 0.1345, 0.9517, 0.1345, 0.9517, 0.1345, 0.9465, 0.1345, 0.7483, 0.5378, 0.7609, 0.5378, 0.7609, 0.5378, 0.7483, 0.5378, 0.8689, 0.1345, 0.8741, 0.1345, 0.8741, 0.1345, 0.8689, 0.1345, 0.9329, 0.1476, 0.9166, 0.1476, 0.9166, 0.1476, 0.9329, 0.1476, 0.006643, 0.4922, 0.006643, 0.4765, 0.006643, 0.4765, 0.006643, 0.4922, 1.673e-10, 0.5469, 2.723e-10, 0.5313, 2.723e-10, 0.5313, 1.673e-10, 0.5469, 0.7612, 0.1128, 0.7612, 0.1285, 0.7612, 0.1285, 0.7612, 0.1128, 0.8473, 0.1476, 0.8351, 0.1476, 0.8351, 0.1476, 0.8473, 0.1476, 0.749, 0.2739, 0.749, 0.321, 0.749, 0.321, 0.749, 0.2739, 1.736e-10, 0.5, 1.561e-10, 0.4375, 1.561e-10, 0.4375, 1.736e-10, 0.5, 0.9718, 0.5565, 0.9523, 0.5565, 0.9523, 0.5565, 0.9718, 0.5565, 7.456e-11, 0.6094, 1.044e-10, 0.5939, 1.044e-10, 0.5939, 7.456e-11, 0.6094, 0.9988, 0.4063, 0.9988, 0.4375, 0.9988, 0.4375, 0.9988, 0.4063, 0.9493, 0.5378, 0.9744, 0.5378, 0.9744, 0.5378, 0.9493, 0.5378, 0.8351, 0.1476, 0.7984, 0.1476, 0.7984, 0.1476, 0.8351, 0.1476, 0.9766, 0.5532, 0.8138, 0.5532, 0.8138, 0.5532, 0.9766, 0.5532, 0.008304, 0.5476, 0.008304, 0.4069, 0.008304, 0.4069, 0.008304, 0.5476, 0.008304, 0.6101, 0.008304, 0.5476, 0.008304, 0.5476, 0.008304, 0.6101, 0.774, 0.1476, 0.7495, 0.1476, 0.7495, 0.1476, 0.774, 0.1476, 0.9523, 0.5565, 0.9133, 0.5565, 0.9133, 0.5565, 0.9523, 0.5565, 0.7476, 0.006001, 0.7476, 0.1326, 0.7476, 0.1326, 0.7476, 0.006001, 0.9724, 0.1345, 0.9775, 0.1345, 0.9775, 0.1345, 0.9724, 0.1345, 0.8799, 0.1476, 0.8759, 0.1476, 0.8759, 0.1476, 0.8799, 0.1476, 0.899, 0.5378, 0.9493, 0.5378, 0.9493, 0.5378, 0.899, 0.5378, 0.8999, 0.1345, 0.9051, 0.1345, 0.9051, 0.1345, 0.8999, 0.1345, 0.7031, 0.8281, 0.7188, 0.8281, 0.7188, 1.0, 0.7031, 1.0, 0.7031, 0.75, 0.7188, 0.75, 0.7188, 0.8125, 0.7031, 0.8125, 0.7188, 0.75, 1.0, 0.75, 1.0, 0.8125, 0.7188, 0.8125, 0.7567, 0.2863, 0.7567, 0.2989, 0.7567, 0.2989, 0.7567, 0.2863, 8.785e-12, 0.75, 3.514e-12, 0.7031, 3.514e-12, 0.7031, 8.785e-12, 0.75, 0.9688, 0.5313, 1.0, 0.5313, 1.0, 0.5469, 0.9688, 0.5469, 0.6095, 0.7129, 0.5625, 0.7129, 0.5625, 0.7129, 0.6095, 0.7129, 0.7031, 0.25, 0.7188, 0.25, 0.7188, 0.2656, 0.7031, 0.2656, 0.7188, 0.25, 1.0, 0.25, 1.0, 0.2656, 0.7188, 0.2656, 0.7031, 1.779e-12, 0.7188, 1.819e-12, 0.7188, 0.1209, 0.7031, 0.1209, 0.2002, 0.1971, 0.2939, 0.1971, 0.2939, 0.1971, 0.2002, 0.1971, 0.5, 0.25, 0.625, 0.25, 0.625, 0.2656, 0.5, 0.2656, 0.3706, 0.6017, 0.3862, 0.6017, 0.3862, 0.6017, 0.3706, 0.6017, 0.09372, 0.5939, 0.1875, 0.5939, 0.1875, 0.5939, 0.09372, 0.5939, 0.03884, 0.9966, 0.03884, 0.8488, 0.03884, 0.8488, 0.03884, 0.9966, 0.625, -1.187e-13, 0.6407, 1.621e-12, 0.6407, 0.1406, 0.625, 0.1406, 0.625, 0.25, 0.6407, 0.25, 0.6407, 0.2656, 0.625, 0.2656, 0.4062, 0.1406, 0.4219, 0.1406, 0.4219, 0.1406, 0.4062, 0.1406, 0.07306, 0.4504, 0.07306, 0.4035, 0.07306, 0.4035, 0.07306, 0.4504, 0.625, 0.8281, 0.6407, 0.8281, 0.6407, 1.0, 0.625, 1.0, 6.597e-12, 0.8281, 0.09372, 0.8281, 0.09372, 1.0, 0.0, 1.0, 0.6349, 0.7144, 0.6192, 0.7144, 0.6192, 0.7144, 0.6349, 0.7144, 0.625, 0.5939, 0.6407, 0.5939, 0.6407, 0.5939, 0.625, 0.5939, 0.5, 0.2791, 0.4844, 0.2791, 0.4844, 0.2791, 0.5, 0.2791, 0.8014, 0.1316, 0.8135, 0.1316, 0.8135, 0.1316, 0.8014, 0.1316, 1.144e-10, 0.25, 0.09372, 0.25, 0.09372, 0.2656, 1.214e-10, 0.2656, 0.0, 0.0, 0.09372, 3.65e-11, 0.09372, 0.1406, 6.186e-11, 0.1406, 0.6192, 0.7144, 0.4942, 0.7144, 0.4942, 0.7144, 0.6192, 0.7144, 0.006643, 0.4922, 0.006643, 0.4765, 0.006643, 0.4765, 0.006643, 0.4922, 0.4844, 0.5939, 0.5, 0.5939, 0.5, 0.5939, 0.4844, 0.5939, 0.3833, 0.6807, 0.3989, 0.6807, 0.3989, 0.6807, 0.3833, 0.6807, 0.05342, 0.7798, 0.05342, 0.8121, 0.05342, 0.8121, 0.05342, 0.7798, 0.2531, 0.7312, 0.1789, 0.7312, 0.1789, 0.7312, 0.2531, 0.7312, 0.6904, 0.7126, 0.6767, 0.7126, 0.6767, 0.7126, 0.6904, 0.7126, 0.05473, 0.7503, 0.05473, 0.7033, 0.05473, 0.7033, 0.05473, 0.7503, 0.9062, 0.5313, 0.9688, 0.5313, 0.9688, 0.5469, 0.9062, 0.5469, 0.7344, 0.5313, 0.9062, 0.5313, 0.9062, 0.5469, 0.7344, 0.5469, 0.7188, 0.5313, 0.7344, 0.5313, 0.7344, 0.5469, 0.7188, 0.5469, 0.7188, 0.4375, 0.7344, 0.4375, 0.7344, 0.5, 0.7188, 0.5, 0.9062, 0.4375, 0.9688, 0.4375, 0.9688, 0.5, 0.9062, 0.5, 0.6048, 0.2728, 0.4899, 0.2728, 0.4899, 0.2728, 0.6048, 0.2728, 0.9688, 0.4375, 1.0, 0.4375, 1.0, 0.5, 0.9688, 0.5, 0.7121, 0.8457, 0.7121, 0.8926, 0.7121, 0.8926, 0.7121, 0.8457, 0.8617, 0.1316, 0.8737, 0.1316, 0.8737, 0.1316, 0.8617, 0.1316, 0.9688, 0.4063, 1.0, 0.4063, 1.0, 0.4375, 0.9688, 0.4375, 0.4786, 0.7144, 0.4474, 0.7144, 0.4474, 0.7144, 0.4786, 0.7144, 0.9062, 0.4063, 0.9688, 0.4063, 0.9688, 0.4375, 0.9062, 0.4375, 0.7344, 0.4063, 0.9062, 0.4063, 0.9062, 0.4375, 0.7344, 0.4375, 0.7188, 0.4063, 0.7344, 0.4063, 0.7344, 0.4375, 0.7188, 0.4375, 0.7188, 0.5, 0.7344, 0.5, 0.7344, 0.5313, 0.7188, 0.5313, 0.7344, 0.5, 0.9062, 0.5, 0.9062, 0.5313, 0.7344, 0.5313, 0.9062, 0.5, 0.9688, 0.5, 0.9688, 0.5313, 0.9062, 0.5313, 7.456e-11, 0.6094, 1.044e-10, 0.5939, 1.044e-10, 0.5939, 7.456e-11, 0.6094, 0.9688, 0.5, 1.0, 0.5, 1.0, 0.5313, 0.9688, 0.5313, 0.1875, 0.5939, 0.3281, 0.5939, 0.3281, 0.5939, 0.1875, 0.5939, 0.7567, 0.3115, 0.7567, 0.3997, 0.7567, 0.3997, 0.7567, 0.3115, 0.3281, 0.8281, 0.375, 0.8281, 0.375, 1.0, 0.3281, 1.0, 0.6974, 0.7144, 0.6349, 0.7144, 0.6349, 0.7144, 0.6974, 0.7144, 0.3281, 0.25, 0.375, 0.25, 0.375, 0.2656, 0.3281, 0.2656, 0.3281, -4.111e-12, 0.375, -1.281e-11, 0.375, 0.1406, 0.3281, 0.1406, 0.7631, 0.282, 0.7631, 0.3199, 0.7631, 0.3199, 0.7631, 0.282, 0.7428, 0.2875, 0.7428, 0.35, 0.7428, 0.35, 0.7428, 0.2875, 0.4375, 0.8281, 0.4531, 0.8281, 0.4531, 1.0, 0.4375, 1.0, 1.561e-10, 0.4375, 1.857e-10, 0.4063, 1.857e-10, 0.4063, 1.561e-10, 0.4375, 0.1988, 0.1956, 0.3107, 0.1956, 0.3107, 0.1956, 0.1988, 0.1956, 0.4375, 0.25, 0.4531, 0.25, 0.4531, 0.2656, 0.4375, 0.2656, 0.4375, 1.971e-11, 0.4531, 1.917e-11, 0.4531, 0.1406, 0.4375, 0.1406, 0.3907, -6.403e-12, 0.4062, -1.863e-12, 0.4062, 0.1406, 0.3907, 0.1406, 0.3907, 0.25, 0.4062, 0.25, 0.4062, 0.2656, 0.3907, 0.2656, 0.3907, 0.75, 0.4062, 0.75, 0.4062, 0.8125, 0.3907, 0.8125, 0.3907, 0.8281, 0.4062, 0.8281, 0.4062, 1.0, 0.3907, 1.0, 0.05342, 0.6831, 0.05342, 0.7046, 0.05342, 0.7046, 0.05342, 0.6831, 0.8799, 0.1476, 0.8759, 0.1476, 0.8759, 0.1476, 0.8799, 0.1476, 0.6251, 0.7129, 0.6095, 0.7129, 0.6095, 0.7129, 0.6251, 0.7129, 0.1875, 0.6719, 0.3281, 0.6719, 0.3281, 0.6719, 0.1875, 0.6719, 0.05473, 0.5939, 0.05473, 0.5627, 0.05473, 0.5627, 0.05473, 0.5939, 0.05342, 0.6079, 0.05342, 0.6831, 0.05342, 0.6831, 0.05342, 0.6079, 0.7559, 0.3236, 0.7559, 0.3419, 0.7559, 0.3419, 0.7559, 0.3236, 0.7559, 0.3968, 0.7559, 0.4059, 0.7559, 0.4059, 0.7559, 0.3968, 0.3212, 0.845, 0.3212, 0.9075, 0.3212, 0.9075, 0.3212, 0.845, 0.4104, 0.6953, 0.3988, 0.6953, 0.3988, 0.6953, 0.4104, 0.6953, 0.05342, 0.769, 0.05342, 0.7798, 0.05342, 0.7798, 0.05342, 0.769, 0.1875, 0.25, 0.3281, 0.25, 0.3281, 0.2656, 0.1875, 0.2656, 0.408, 0.2031, 0.408, 0.1406, 0.408, 0.1406, 0.408, 0.2031, 0.8351, 0.1476, 0.7984, 0.1476, 0.7984, 0.1476, 0.8351, 0.1476, 0.07034, 0.7184, 0.07034, 0.7809, 0.07034, 0.7809, 0.07034, 0.7184, 0.09372, 0.6875, 0.09372, 0.7031, 0.09372, 0.7031, 0.09372, 0.6875, 0.09372, 0.8281, 0.1875, 0.8281, 0.1875, 1.0, 0.09372, 1.0, 1.736e-10, 0.5, 1.561e-10, 0.4375, 1.561e-10, 0.4375, 1.736e-10, 0.5, 0.09372, 0.25, 0.1875, 0.25, 0.1875, 0.2656, 0.09372, 0.2656, 0.09372, 3.65e-11, 0.1875, 2.468e-11, 0.1875, 0.1406, 0.09372, 0.1406, 1.044e-10, 0.5939, 1.673e-10, 0.5469, 1.673e-10, 0.5469, 1.044e-10, 0.5939, 0.4156, 0.2269, 0.4156, 0.2425, 0.4156, 0.2425, 0.4156, 0.2269, 0.3281, 0.8281, 0.3281, 0.9792, 0.3281, 0.9792, 0.3281, 0.8281, 0.4844, 0.2791, 0.4531, 0.2791, 0.4531, 0.2791, 0.4844, 0.2791, 0.07306, 0.4035, 0.07306, 0.341, 0.07306, 0.341, 0.07306, 0.4035, 0.4531, 0.5939, 0.4844, 0.5939, 0.4844, 0.5939, 0.4531, 0.5939, 0.4844, 0.25, 0.5, 0.25, 0.5, 0.2656, 0.4844, 0.2656, 0.7631, 0.3324, 0.7631, 0.3828, 0.7631, 0.3828, 0.7631, 0.3324, 0.3212, 0.7981, 0.3212, 0.845, 0.3212, 0.845, 0.3212, 0.7981, 0.4531, 0.1406, 0.4844, 0.1406, 0.4844, 0.1406, 0.4531, 0.1406, 0.09372, 0.1406, 0.1875, 0.1406, 0.1875, 0.1406, 0.09372, 0.1406, 0.3907, 0.7031, 0.4062, 0.7031, 0.4062, 0.75, 0.3907, 0.75, 0.3281, -4.111e-12, 0.3281, 0.1406, 0.3281, 0.1406, 0.3281, -4.111e-12, 1.758e-12, 0.6875, 0.0, 0.6719, 0.0, 0.6719, 1.758e-12, 0.6875, 0.8376, 0.1316, 0.8617, 0.1316, 0.8617, 0.1316, 0.8376, 0.1316, 0.2033, 0.1986, 0.2971, 0.1986, 0.2971, 0.1986, 0.2033, 0.1986, 0.761, 0.01109, 0.761, 0.0736, 0.761, 0.0736, 0.761, 0.01109, 0.7188, 0.7031, 1.0, 0.7031, 1.0, 0.75, 0.7188, 0.75, 0.7031, 0.7031, 0.7188, 0.7031, 0.7188, 0.75, 0.7031, 0.75, 0.09372, 0.6719, 0.1875, 0.6719, 0.1875, 0.6719, 0.09372, 0.6719, 0.4531, 1.917e-11, 0.4844, -1.384e-11, 0.4844, 0.1406, 0.4531, 0.1406, 0.4531, 0.25, 0.4844, 0.25, 0.4844, 0.2656, 0.4531, 0.2656, 0.2779, 0.7312, 0.2531, 0.7312, 0.2531, 0.7312, 0.2779, 0.7312, 0.761, 0.0736, 0.761, 0.1204, 0.761, 0.1204, 0.761, 0.0736, 0.4531, 0.8281, 0.4844, 0.8281, 0.4844, 1.0, 0.4531, 1.0, 0.8016, 0.1345, 0.8482, 0.1345, 0.8482, 0.1345, 0.8016, 0.1345, 0.8889, 0.1331, 0.9045, 0.1331, 0.9045, 0.1331, 0.8889, 0.1331, 0.6432, 0.2728, 0.6048, 0.2728, 0.6048, 0.2728, 0.6432, 0.2728, 0.3281, 0.5939, 0.375, 0.5939, 0.375, 0.5939, 0.3281, 0.5939, 0.004983, 0.6784, 0.004983, 0.6673, 0.004983, 0.6673, 0.004983, 0.6784, 0.3281, 0.1406, 0.375, 0.1406, 0.375, 0.1406, 0.3281, 0.1406, 0.05342, 0.7046, 0.05342, 0.7475, 0.05342, 0.7475, 0.05342, 0.7046, 0.09852, 0.9925, 0.02423, 0.9925, 0.02423, 0.9925, 0.09852, 0.9925, 0.7412, 0.1316, 0.7774, 0.1316, 0.7774, 0.1316, 0.7412, 0.1316, 0.05473, 0.6564, 0.05473, 0.5939, 0.05473, 0.5939, 0.05473, 0.6564, 0.625, 0.8125, 0.6407, 0.8125, 0.6407, 0.8281, 0.625, 0.8281, 0.4102, 0.75, 0.4102, 0.7031, 0.4102, 0.7031, 0.4102, 0.75, 0.7031, 0.8125, 0.7188, 0.8125, 0.7188, 0.8281, 0.7031, 0.8281, 0.4158, 0.9921, 0.4057, 0.9921, 0.4057, 0.9921, 0.4158, 0.9921, 0.05473, 0.7033, 0.05473, 0.6877, 0.05473, 0.6877, 0.05473, 0.7033, 0.3956, 0.9921, 0.3652, 0.9921, 0.3652, 0.9921, 0.3956, 0.9921, 0.3281, 0.6719, 0.375, 0.6719, 0.375, 0.6719, 0.3281, 0.6719, 0.3907, 0.1406, 0.4062, 0.1406, 0.4062, 0.2031, 0.3907, 0.2031, 2.723e-10, 0.5313, 1.736e-10, 0.5, 1.736e-10, 0.5, 2.723e-10, 0.5313, 0.05473, 0.5627, 0.05473, 0.4533, 0.05473, 0.4533, 0.05473, 0.5627, 6.186e-11, 0.1406, 0.09372, 0.1406, 0.09372, 0.2031, 9.287e-11, 0.2031, 0.426, 0.9921, 0.4158, 0.9921, 0.4158, 0.9921, 0.426, 0.9921, 0.7559, 0.3419, 0.7559, 0.3785, 0.7559, 0.3785, 0.7559, 0.3419, 0.7188, 0.1406, 1.0, 0.1407, 1.0, 0.2031, 0.7188, 0.2031, 0.7031, 0.1406, 0.7188, 0.1406, 0.7188, 0.2031, 0.7031, 0.2031, 0.2944, 0.7312, 0.2862, 0.7312, 0.2862, 0.7312, 0.2944, 0.7312, 0.6407, 0.8125, 0.7031, 0.8125, 0.7031, 0.8281, 0.6407, 0.8281, 0.4057, 0.9921, 0.3956, 0.9921, 0.3956, 0.9921, 0.4057, 0.9921, 0.351, 0.228, 0.351, 0.2123, 0.351, 0.2123, 0.351, 0.228, 0.4077, 0.2948, 0.3951, 0.2948, 0.3951, 0.2948, 0.4077, 0.2948, 0.4844, 0.7031, 0.5, 0.7031, 0.5, 0.7031, 0.4844, 0.7031, 0.3951, 0.2948, 0.3824, 0.2948, 0.3824, 0.2948, 0.3951, 0.2948, 0.6407, 0.1406, 0.7031, 0.1406, 0.7031, 0.1406, 0.6407, 0.1406, 0.1729, 0.9925, 0.09852, 0.9925, 0.09852, 0.9925, 0.1729, 0.9925, 0.4219, 0.6719, 0.4219, 0.6094, 0.4219, 0.6094, 0.4219, 0.6719, 0.6407, 1.621e-12, 0.7031, 1.779e-12, 0.7031, 0.1406, 0.6407, 0.1406, 0.6407, 0.25, 0.7031, 0.25, 0.7031, 0.2656, 0.6407, 0.2656, 0.09372, 0.7031, 0.1875, 0.7031, 0.1875, 0.7031, 0.09372, 0.7031, 0.7631, 0.3828, 0.7631, 0.3954, 0.7631, 0.3954, 0.7631, 0.3828, 0.8264, 0.1331, 0.8889, 0.1331, 0.8889, 0.1331, 0.8264, 0.1331, 5.457e-12, 0.8125, 8.785e-12, 0.75, 8.785e-12, 0.75, 5.457e-12, 0.8125, 0.6407, 0.8281, 0.7031, 0.8281, 0.7031, 1.0, 0.6407, 1.0, 0.9517, 0.1345, 0.9724, 0.1345, 0.9724, 0.1345, 0.9517, 0.1345, 0.937, 0.1476, 0.9329, 0.1476, 0.9329, 0.1476, 0.937, 0.1476, 0.937, 0.1476, 0.9329, 0.1476, 0.9329, 0.1476, 0.937, 0.1476, 0.9517, 0.1345, 0.9724, 0.1345, 0.9724, 0.1345, 0.9517, 0.1345, 0.3907, 0.5939, 0.4062, 0.5939, 0.4062, 0.5939, 0.3907, 0.5939, 0.1875, 0.7031, 0.3281, 0.7031, 0.3281, 0.7031, 0.1875, 0.7031, 0.375, 0.5939, 0.3907, 0.5939, 0.3907, 0.5939, 0.375, 0.5939, 0.4665, 0.9921, 0.4462, 0.9921, 0.4462, 0.9921, 0.4665, 0.9921, 0.375, 0.1406, 0.3907, 0.1406, 0.3907, 0.1406, 0.375, 0.1406, 0.3907, 0.2031, 0.4062, 0.2031, 0.4062, 0.25, 0.3907, 0.25, 3.514e-12, 0.7031, 1.758e-12, 0.6875, 1.758e-12, 0.6875, 3.514e-12, 0.7031, 0.2124, 0.6948, 0.1629, 0.6948, 0.1629, 0.6948, 0.2124, 0.6948, 9.287e-11, 0.2031, 0.09372, 0.2031, 0.09372, 0.25, 1.144e-10, 0.25, 0.625, 0.25, 0.5, 0.25, 0.5, 0.25, 0.625, 0.25, 0.7894, 0.1316, 0.8014, 0.1316, 0.8014, 0.1316, 0.7894, 0.1316, 0.7188, 0.2031, 1.0, 0.2031, 1.0, 0.25, 0.7188, 0.25, 0.7031, 0.2031, 0.7188, 0.2031, 0.7188, 0.25, 0.7031, 0.25, 0.7612, 0.06599, 0.7612, 0.1128, 0.7612, 0.1128, 0.7612, 0.06599, 0.006643, 0.4765, 0.006643, 0.4609, 0.006643, 0.4609, 0.006643, 0.4765, 0.7612, 0.06599, 0.7612, 0.1128, 0.7612, 0.1128, 0.7612, 0.06599, 0.006643, 0.4765, 0.006643, 0.4609, 0.006643, 0.4609, 0.006643, 0.4765, 0.4375, 0.7031, 0.4531, 0.7031, 0.4531, 0.7031, 0.4375, 0.7031, 0.7774, 0.1316, 0.7894, 0.1316, 0.7894, 0.1316, 0.7774, 0.1316, 0.4202, 0.6629, 0.4091, 0.6629, 0.4091, 0.6629, 0.4202, 0.6629, 0.6407, 0.25, 0.625, 0.25, 0.625, 0.25, 0.6407, 0.25, 0.3907, 0.6719, 0.4063, 0.6719, 0.4063, 0.6719, 0.3907, 0.6719, 0.3281, 0.7031, 0.375, 0.7031, 0.375, 0.7031, 0.3281, 0.7031, 0.375, 0.6719, 0.3907, 0.6719, 0.3907, 0.6719, 0.375, 0.6719, 0.375, 0.8281, 0.3907, 0.8281, 0.3907, 1.0, 0.375, 1.0, 0.4533, 0.9913, 0.4148, 0.9913, 0.4148, 0.9913, 0.4533, 0.9913, 0.375, 0.25, 0.3907, 0.25, 0.3907, 0.2656, 0.375, 0.2656, 0.375, -1.281e-11, 0.3907, -6.403e-12, 0.3907, 0.1406, 0.375, 0.1406, 0.8637, 0.1345, 0.8689, 0.1345, 0.8689, 0.1345, 0.8637, 0.1345, 0.8555, 0.1476, 0.8514, 0.1476, 0.8514, 0.1476, 0.8555, 0.1476, 0.375, 0.5939, 0.3907, 0.5939, 0.3907, 0.5939, 0.375, 0.5939, 0.4077, 0.2948, 0.3951, 0.2948, 0.3951, 0.2948, 0.4077, 0.2948, 0.8637, 0.1345, 0.8689, 0.1345, 0.8689, 0.1345, 0.8637, 0.1345, 0.375, 0.5, 0.3907, 0.5, 0.3907, 0.5313, 0.375, 0.5313, 0.375, 0.4063, 0.3907, 0.4063, 0.3907, 0.4375, 0.375, 0.4375, 0.375, 0.4375, 0.3907, 0.4375, 0.3907, 0.5, 0.375, 0.5, 0.2944, 0.7312, 0.2862, 0.7312, 0.2862, 0.7312, 0.2944, 0.7312, 0.375, 0.5469, 0.3907, 0.5469, 0.3907, 0.5939, 0.375, 0.5939, 0.375, 0.6094, 0.3907, 0.6094, 0.3907, 0.6719, 0.375, 0.6719, 0.375, 0.5313, 0.3907, 0.5313, 0.3907, 0.5469, 0.375, 0.5469, 0.375, 0.2969, 0.3907, 0.2969, 0.3907, 0.4063, 0.375, 0.4063, 0.8555, 0.1476, 0.8514, 0.1476, 0.8514, 0.1476, 0.8555, 0.1476, 0.375, 0.6719, 0.3907, 0.6719, 0.3907, 0.6719, 0.375, 0.6719, 0.2862, 0.7312, 0.2779, 0.7312, 0.2779, 0.7312, 0.2862, 0.7312, 0.3907, 0.8125, 0.4062, 0.8125, 0.4062, 0.8125, 0.3907, 0.8125, 0.375, 0.25, 0.3281, 0.25, 0.3281, 0.25, 0.375, 0.25, 0.625, 0.7031, 0.6407, 0.7031, 0.6407, 0.7031, 0.625, 0.7031, 0.4219, 0.25, 0.4062, 0.25, 0.4062, 0.25, 0.4219, 0.25, 0.4062, -1.863e-12, 0.4219, 2.024e-11, 0.4219, 0.1406, 0.4062, 0.1406, 0.4062, 0.25, 0.4219, 0.25, 0.4219, 0.2656, 0.4062, 0.2656, 0.4081, 0.6094, 0.42, 0.6094, 0.42, 0.6719, 0.4081, 0.6719, 0.5, 0.7031, 0.625, 0.7031, 0.625, 0.7031, 0.5, 0.7031, 0.4062, 0.8281, 0.4219, 0.8281, 0.4219, 1.0, 0.4062, 1.0, 0.7338, 0.8394, 0.7338, 0.9899, 0.7338, 0.9899, 0.7338, 0.8394, 0.3907, 0.25, 0.375, 0.25, 0.375, 0.25, 0.3907, 0.25, 0.8636, 0.1476, 0.8596, 0.1476, 0.8596, 0.1476, 0.8636, 0.1476, 0.8741, 0.1345, 0.8792, 0.1345, 0.8792, 0.1345, 0.8741, 0.1345, 0.3706, 0.6017, 0.3862, 0.6017, 0.3862, 0.6017, 0.3706, 0.6017, 0.4331, 0.2948, 0.4204, 0.2948, 0.4204, 0.2948, 0.4331, 0.2948, 0.8741, 0.1345, 0.8792, 0.1345, 0.8792, 0.1345, 0.8741, 0.1345, 0.4062, 0.2969, 0.4219, 0.2969, 0.4219, 0.4063, 0.4062, 0.4063, 0.4062, 0.5313, 0.4219, 0.5313, 0.4219, 0.5469, 0.4062, 0.5469, 0.4062, 0.5469, 0.4219, 0.5469, 0.4219, 0.5927, 0.4062, 0.5927, 0.4062, 0.4375, 0.4219, 0.4375, 0.4219, 0.5, 0.4062, 0.5, 0.4062, 0.4063, 0.4219, 0.4063, 0.4219, 0.4375, 0.4062, 0.4375, 0.4062, 0.5, 0.4219, 0.5, 0.4219, 0.5313, 0.4062, 0.5313, 0.8636, 0.1476, 0.8596, 0.1476, 0.8596, 0.1476, 0.8636, 0.1476, 0.008304, 0.7217, 0.008304, 0.6592, 0.008304, 0.6592, 0.008304, 0.7217, 0.3281, 0.25, 0.1875, 0.25, 0.1875, 0.25, 0.3281, 0.25, 0.1875, 0.25, 0.09372, 0.25, 0.09372, 0.25, 0.1875, 0.25, 0.006643, 0.6172, 0.006643, 0.5078, 0.006643, 0.5078, 0.006643, 0.6172, 0.4375, 0.25, 0.4219, 0.25, 0.4219, 0.25, 0.4375, 0.25, 0.7188, 0.6719, 1.0, 0.6719, 1.0, 0.6875, 0.7188, 0.6875, 0.4531, 0.7031, 0.4844, 0.7031, 0.4844, 0.7031, 0.4531, 0.7031, 0.5, 0.25, 0.4844, 0.25, 0.4844, 0.25, 0.5, 0.25, 0.05342, 0.5971, 0.05342, 0.6079, 0.05342, 0.6079, 0.05342, 0.5971, 0.6407, 0.7031, 0.7031, 0.7031, 0.7031, 0.7031, 0.6407, 0.7031, 0.749, 0.003269, 0.749, 0.1348, 0.749, 0.1348, 0.749, 0.003269, 0.7338, 0.8257, 0.7338, 0.8394, 0.7338, 0.8394, 0.7338, 0.8257, 0.4844, 0.25, 0.4531, 0.25, 0.4531, 0.25, 0.4844, 0.25, 0.05473, 0.4533, 0.05473, 0.4377, 0.05473, 0.4377, 0.05473, 0.4533, 0.4361, 0.9921, 0.426, 0.9921, 0.426, 0.9921, 0.4361, 0.9921, 3.514e-12, 0.7031, 1.758e-12, 0.6875, 1.758e-12, 0.6875, 3.514e-12, 0.7031, 0.9877, 0.4115, 0.9877, 0.4262, 0.9877, 0.4262, 0.9877, 0.4115, 0.9877, 0.4115, 0.9877, 0.4262, 0.9877, 0.4262, 0.9877, 0.4115, 3.514e-12, 0.7031, 1.758e-12, 0.6875, 1.758e-12, 0.6875, 3.514e-12, 0.7031, 8.785e-12, 0.75, 3.514e-12, 0.7031, 3.514e-12, 0.7031, 8.785e-12, 0.75, 8.785e-12, 0.75, 3.514e-12, 0.7031, 3.514e-12, 0.7031, 8.785e-12, 0.75, 0.4062, 0.6875, 0.4219, 0.6875, 0.4219, 0.7031, 0.4062, 0.7031, 0.375, 0.6875, 0.3907, 0.6875, 0.3907, 0.7031, 0.375, 0.7031, 0.6407, 0.6875, 0.7031, 0.6875, 0.7031, 0.7031, 0.6407, 0.7031, 0.4531, 0.6875, 0.4844, 0.6875, 0.4844, 0.7031, 0.4531, 0.7031, 0.7031, 0.6875, 0.7188, 0.6875, 0.7188, 0.7031, 0.7031, 0.7031, 0.7188, 0.6875, 1.0, 0.6875, 1.0, 0.7031, 0.7188, 0.7031, 0.5, 0.6875, 0.625, 0.6875, 0.625, 0.7031, 0.5, 0.7031, 0.625, 0.6875, 0.6407, 0.6875, 0.6407, 0.7031, 0.625, 0.7031, 0.625, 0.2791, 0.5, 0.2791, 0.5, 0.2791, 0.625, 0.2791, 0.3281, 0.6875, 0.375, 0.6875, 0.375, 0.7031, 0.3281, 0.7031, 0.4375, 0.6875, 0.4531, 0.6875, 0.4531, 0.7031, 0.4375, 0.7031, 0.3907, 0.6875, 0.4062, 0.6875, 0.4062, 0.7031, 0.3907, 0.7031, 0.1875, 0.6875, 0.3281, 0.6875, 0.3281, 0.7031, 0.1875, 0.7031, 0.09372, 0.6875, 0.1875, 0.6875, 0.1875, 0.7031, 0.09372, 0.7031, 0.4844, 0.6875, 0.5, 0.6875, 0.5, 0.7031, 0.4844, 0.7031, 0.9877, 0.4262, 0.9877, 0.4408, 0.9877, 0.4408, 0.9877, 0.4262, 0.9877, 0.4262, 0.9877, 0.4408, 0.9877, 0.4408, 0.9877, 0.4262, 0.7031, 0.6094, 0.7186, 0.6094, 0.7186, 0.6719, 0.7031, 0.6719, 0.7031, 0.5313, 0.7186, 0.5313, 0.7186, 0.5469, 0.7031, 0.5469, 0.7031, 0.2969, 0.7186, 0.2969, 0.7186, 0.4063, 0.7031, 0.4063, 0.7186, 0.836, 0.7186, 0.8985, 0.7186, 0.8985, 0.7186, 0.836, 0.5, 0.6094, 0.625, 0.6094, 0.625, 0.6719, 0.5, 0.6719, 0.6926, 0.08445, 0.6926, 0.147, 0.6926, 0.147, 0.6926, 0.08445, 0.2619, 0.2762, 0.1213, 0.2762, 0.1213, 0.2762, 0.2619, 0.2762, 0.625, 0.6094, 0.6407, 0.6094, 0.6407, 0.6719, 0.625, 0.6719, 0.625, 0.75, 0.6407, 0.75, 0.6407, 0.8125, 0.625, 0.8125, 8.785e-12, 0.75, 0.09372, 0.75, 0.09372, 0.8125, 5.457e-12, 0.8125, 7.456e-11, 0.6094, 0.09372, 0.6094, 0.09372, 0.6719, 0.0, 0.6719, 2.723e-10, 0.5313, 0.09372, 0.5313, 0.09372, 0.5469, 1.673e-10, 0.5469, 2.239e-10, 0.2969, 0.09372, 0.2969, 0.09372, 0.4063, 1.857e-10, 0.4063, 1.673e-10, 0.5469, 0.09372, 0.5469, 0.09372, 0.5939, 1.044e-10, 0.5939, 0.7031, 0.5469, 0.7186, 0.5469, 0.7186, 0.5939, 0.7031, 0.5939, 1.214e-10, 0.2656, 0.09372, 0.2656, 0.09372, 0.2813, 1.286e-10, 0.2813, 0.625, 0.2656, 0.6407, 0.2656, 0.6407, 0.2797, 0.625, 0.2797, 0.5, 0.2656, 0.625, 0.2656, 0.625, 0.2797, 0.5, 0.2797, 0.7031, 0.2656, 0.7186, 0.2656, 0.7186, 0.2813, 0.7031, 0.2813, 1.286e-10, 0.2813, 0.09372, 0.2813, 0.09372, 0.2969, 2.239e-10, 0.2969, 0.7031, 0.2813, 0.7186, 0.2813, 0.7186, 0.2969, 0.7031, 0.2969, 1.561e-10, 0.4375, 0.09372, 0.4375, 0.09372, 0.5, 1.736e-10, 0.5, 0.7031, 0.4375, 0.7186, 0.4375, 0.7186, 0.5, 0.7031, 0.5, 0.7031, 0.4063, 0.7186, 0.4063, 0.7186, 0.4375, 0.7031, 0.4375, 1.857e-10, 0.4063, 0.09372, 0.4063, 0.09372, 0.4375, 1.561e-10, 0.4375, 1.736e-10, 0.5, 0.09372, 0.5, 0.09372, 0.5313, 2.723e-10, 0.5313, 0.7031, 0.5, 0.7186, 0.5, 0.7186, 0.5313, 0.7031, 0.5313, 0.3281, 0.2656, 0.375, 0.2656, 0.375, 0.2746, 0.3281, 0.2746, 0.3281, 0.75, 0.375, 0.75, 0.375, 0.8125, 0.3281, 0.8125, 0.4375, 0.2797, 0.4531, 0.2797, 0.4531, 0.2954, 0.4375, 0.2954, 0.4375, 0.2656, 0.4531, 0.2656, 0.4531, 0.2797, 0.4375, 0.2797, 0.4375, 0.75, 0.4531, 0.75, 0.4531, 0.8125, 0.4375, 0.8125, 0.4375, 0.6094, 0.4531, 0.6094, 0.4531, 0.6719, 0.4375, 0.6719, 0.3907, 0.2656, 0.4062, 0.2656, 0.4062, 0.2797, 0.3907, 0.2797, 0.3907, 0.2797, 0.4062, 0.2797, 0.4062, 0.2954, 0.3907, 0.2954, 0.3907, 0.5939, 0.4062, 0.5939, 0.4063, 0.6094, 0.3907, 0.6094, 0.4375, 0.5939, 0.4531, 0.5939, 0.4531, 0.6094, 0.4375, 0.6094, 0.3281, 0.5939, 0.375, 0.5939, 0.375, 0.6094, 0.3281, 0.6094, 1.044e-10, 0.5939, 0.09372, 0.5939, 0.09372, 0.6094, 7.456e-11, 0.6094, 0.6407, 0.5939, 0.6407, 0.6094, 0.625, 0.6094, 0.5, 0.5939, 0.625, 0.5939, 0.625, 0.6094, 0.5, 0.6094, 0.7031, 0.5939, 0.7186, 0.5939, 0.7186, 0.6094, 0.7031, 0.6094, 0.1875, 0.5939, 0.3281, 0.5939, 0.3281, 0.6094, 0.1875, 0.6094, 0.9125, 0.1476, 0.8799, 0.1476, 0.8799, 0.1476, 0.9125, 0.1476, 0.8351, 0.1476, 0.7984, 0.1476, 0.7984, 0.1476, 0.8351, 0.1476, 0.1875, 0.75, 0.3281, 0.75, 0.3281, 0.75, 0.1875, 0.75, 0.1875, 0.2656, 0.3281, 0.2656, 0.3281, 0.2746, 0.1875, 0.2746, 0.09372, 0.2656, 0.1875, 0.2656, 0.1875, 0.2746, 0.09372, 0.2746, 0.09372, 0.75, 0.1875, 0.75, 0.1875, 0.8125, 0.09372, 0.8125, 0.09372, 0.5939, 0.1875, 0.5939, 0.1875, 0.6094, 0.09372, 0.6094, 0.4844, 0.5939, 0.5, 0.5939, 0.5, 0.6094, 0.4844, 0.6094, 0.4844, 0.2656, 0.5, 0.2656, 0.5, 0.2797, 0.4844, 0.2797, 0.749, 0.003269, 0.749, 0.1348, 0.749, 0.1348, 0.749, 0.003269, 0.8999, 0.1345, 0.9051, 0.1345, 0.9051, 0.1345, 0.8999, 0.1345, 0.4844, 0.6094, 0.5, 0.6094, 0.5, 0.6719, 0.4844, 0.6719, 0.4855, 0.272, 0.4699, 0.272, 0.4699, 0.272, 0.4855, 0.272, 0.4844, 0.7031, 0.5, 0.7031, 0.5, 0.75, 0.4844, 0.75, 0.09372, 0.7031, 0.1875, 0.7031, 0.1875, 0.75, 0.09372, 0.75, 0.1875, 0.7031, 0.3281, 0.7031, 0.3281, 0.75, 0.1875, 0.75, 0.4375, 0.7031, 0.4531, 0.7031, 0.4531, 0.75, 0.4375, 0.75, 0.3281, 0.7031, 0.375, 0.7031, 0.375, 0.75, 0.3281, 0.75, 3.514e-12, 0.7031, 0.09372, 0.7031, 0.09372, 0.75, 8.785e-12, 0.75, 0.625, 0.7031, 0.6407, 0.7031, 0.6407, 0.75, 0.625, 0.75, 0.5, 0.7031, 0.625, 0.7031, 0.625, 0.75, 0.5, 0.75, 0.4531, 0.7031, 0.4844, 0.7031, 0.4844, 0.75, 0.4531, 0.75, 0.4531, 0.6094, 0.4844, 0.6094, 0.4844, 0.6719, 0.4531, 0.6719, 0.4531, 0.75, 0.4844, 0.75, 0.4844, 0.8125, 0.4531, 0.8125, 0.4531, 0.2656, 0.4844, 0.2656, 0.4844, 0.2797, 0.4531, 0.2797, 0.4531, 0.5939, 0.4844, 0.5939, 0.4844, 0.6094, 0.4531, 0.6094, 0.4531, 0.8125, 0.4844, 0.8125, 0.4844, 0.8281, 0.4531, 0.8281, 0.3281, 0.8281, 0.3281, 0.9792, 0.3281, 0.9792, 0.3281, 0.8281, 0.09372, 0.8125, 0.1875, 0.8125, 0.1875, 0.8281, 0.09372, 0.8281, 0.2116, 0.1365, 0.2116, 0.004149, 0.2116, 0.004149, 0.2116, 0.1365, 0.3907, 0.8125, 0.4062, 0.8125, 0.4062, 0.8281, 0.3907, 0.8281, 0.4375, 0.8125, 0.4531, 0.8125, 0.4531, 0.8281, 0.4375, 0.8281, 0.3281, 0.8125, 0.375, 0.8125, 0.375, 0.8281, 0.3281, 0.8281, 5.457e-12, 0.8125, 0.09372, 0.8125, 0.09372, 0.8281, 6.597e-12, 0.8281, 0.5067, 0.1252, 0.5067, 0.0627, 0.5067, 0.0627, 0.5067, 0.1252, 0.4531, 0.1406, 0.4844, 0.1406, 0.4844, 0.2031, 0.4531, 0.2031, 0.3281, 0.75, 0.3281, 0.8125, 0.3281, 0.8125, 0.3281, 0.75, 0.09461, 0.1406, 0.1875, 0.1406, 0.1875, 0.2031, 0.09461, 0.2031, 0.7338, 0.8257, 0.7338, 0.8394, 0.7338, 0.8394, 0.7338, 0.8257, 0.4375, 0.1406, 0.4531, 0.1406, 0.4531, 0.2031, 0.4375, 0.2031, 0.3281, 0.1406, 0.375, 0.1406, 0.375, 0.2031, 0.3281, 0.2031, 0.625, 0.1406, 0.6407, 0.1406, 0.6407, 0.2031, 0.625, 0.2031, 0.3078, 0.9046, 0.3078, 0.8421, 0.3078, 0.8421, 0.3078, 0.9046, 0.6407, 0.1406, 0.7031, 0.1406, 0.7031, 0.2031, 0.6407, 0.2031, 0.6407, 0.7031, 0.7031, 0.7031, 0.7031, 0.75, 0.6407, 0.75, 0.6407, 0.5939, 0.7031, 0.5939, 0.7031, 0.6094, 0.6407, 0.6094, 0.6407, 0.5, 0.7031, 0.5, 0.7031, 0.5313, 0.6407, 0.5313, 0.6407, 0.4063, 0.7031, 0.4063, 0.7031, 0.4375, 0.6407, 0.4375, 0.6407, 0.4375, 0.7031, 0.4375, 0.7031, 0.5, 0.6407, 0.5, 0.6407, 0.2813, 0.7031, 0.2813, 0.7031, 0.2969, 0.6407, 0.2969, 0.6407, 0.2656, 0.7031, 0.2656, 0.7031, 0.2813, 0.6407, 0.2813, 0.6407, 0.5469, 0.7031, 0.5469, 0.7031, 0.5939, 0.6407, 0.5939, 0.6407, 0.2969, 0.7031, 0.2969, 0.7031, 0.4063, 0.6407, 0.4063, 0.6407, 0.5313, 0.7031, 0.5313, 0.7031, 0.5469, 0.6407, 0.5469, 0.6407, 0.6094, 0.7031, 0.6094, 0.7031, 0.6719, 0.6407, 0.6719, 0.6407, 0.75, 0.7031, 0.75, 0.7031, 0.8125, 0.6407, 0.8125, 0.6407, 0.2031, 0.7031, 0.2031, 0.7031, 0.25, 0.6407, 0.25, 0.4531, 0.2031, 0.4844, 0.2031, 0.4844, 0.25, 0.4531, 0.25, 0.4844, 0.2031, 0.5, 0.2031, 0.5, 0.25, 0.4844, 0.25, 0.09461, 0.2031, 0.1875, 0.2031, 0.1875, 0.25, 0.09461, 0.25, 0.1875, 0.2031, 0.3281, 0.2031, 0.3281, 0.25, 0.1875, 0.25, 0.4375, 0.2031, 0.4531, 0.2031, 0.4531, 0.25, 0.4375, 0.25, 0.3281, 0.2031, 0.375, 0.2031, 0.375, 0.25, 0.3281, 0.25, 0.625, 0.2031, 0.6407, 0.2031, 0.6407, 0.25, 0.625, 0.25, 0.5, 0.2031, 0.625, 0.2031, 0.625, 0.25, 0.5, 0.25, 0.375, 0.2031, 0.3907, 0.2031, 0.3907, 0.25, 0.375, 0.25, 0.375, 0.1406, 0.3907, 0.1406, 0.3907, 0.2031, 0.375, 0.2031, 0.375, 0.8125, 0.3907, 0.8125, 0.3907, 0.8281, 0.375, 0.8281, 0.375, 0.7031, 0.3899, 0.7031, 0.3899, 0.75, 0.375, 0.75, 0.375, 0.5939, 0.3907, 0.5939, 0.3907, 0.6094, 0.375, 0.6094, 0.375, 0.2797, 0.3907, 0.2797, 0.3907, 0.2954, 0.375, 0.2954, 0.375, 0.2656, 0.3907, 0.2656, 0.3907, 0.2797, 0.375, 0.2797, 0.375, 0.75, 0.3899, 0.75, 0.3899, 0.8125, 0.375, 0.8125, 0.4071, 0.2031, 0.4219, 0.2031, 0.4219, 0.25, 0.4071, 0.25, 0.4071, 0.1406, 0.4219, 0.1406, 0.4219, 0.2031, 0.4071, 0.2031, 0.4062, 0.8125, 0.4219, 0.8125, 0.4219, 0.8281, 0.4062, 0.8281, 0.4075, 0.7031, 0.4219, 0.7031, 0.4219, 0.75, 0.4075, 0.75, 0.3791, 0.597, 0.3894, 0.597, 0.3894, 0.6072, 0.3791, 0.6072, 0.4075, 0.75, 0.4219, 0.75, 0.4219, 0.8125, 0.4075, 0.8125, 0.4062, 0.2656, 0.4219, 0.2656, 0.4219, 0.2797, 0.4062, 0.2797, 0.4062, 0.2797, 0.4219, 0.2797, 0.4219, 0.2954, 0.4062, 0.2954, 0.3915, 0.6747, 0.4024, 0.6747, 0.4024, 0.6838, 0.3915, 0.6838, 0.375, 0.6719, 0.3907, 0.6719, 0.3907, 0.6857, 0.375, 0.6857, 0.6407, 0.6719, 0.7031, 0.6719, 0.7031, 0.6857, 0.6407, 0.6857, 0.4531, 0.6719, 0.4844, 0.6719, 0.4844, 0.6857, 0.4531, 0.6857, 0.7031, 0.6719, 0.7186, 0.6719, 0.7186, 0.6857, 0.7031, 0.6857, 0.5, 0.6719, 0.625, 0.6719, 0.625, 0.6857, 0.5, 0.6857, 0.625, 0.6719, 0.6407, 0.6719, 0.6407, 0.6857, 0.0, 0.6719, 0.09372, 0.6719, 0.09372, 0.6875, 1.758e-12, 0.6875, 0.3281, 0.6719, 0.375, 0.6719, 0.375, 0.6857, 0.3281, 0.6857, 0.4375, 0.6719, 0.4531, 0.6719, 0.4531, 0.6857, 0.4375, 0.6857, 0.3907, 0.6719, 0.4063, 0.6719, 0.4062, 0.6857, 0.3907, 0.6857, 0.1875, 0.6719, 0.3281, 0.6719, 0.3281, 0.6857, 0.1875, 0.6857, 0.09372, 0.6719, 0.1875, 0.6719, 0.1875, 0.6857, 0.09372, 0.6857, 0.4844, 0.6719, 0.5, 0.6719, 0.5, 0.6857, 0.4844, 0.6857, 1.758e-12, 0.6875, 0.09372, 0.6875, 0.09372, 0.7031, 3.514e-12, 0.7031, 0.4318, 0.7144, 0.4161, 0.7144, 0.4161, 0.7144, 0.4318, 0.7144, 0.408, 0.25, 0.408, 0.2031, 0.408, 0.2031, 0.408, 0.25, 0.4204, 0.2948, 0.4077, 0.2948, 0.4077, 0.2948, 0.4204, 0.2948, 0.2116, 0.1365, 0.2116, 0.004149, 0.2116, 0.004149, 0.2116, 0.1365, 0.006643, 0.5078, 0.006643, 0.4922, 0.006643, 0.4922, 0.006643, 0.5078, 0.4378, 0.7117, 0.4223, 0.7117, 0.4223, 0.7117, 0.4378, 0.7117, 0.5093, 0.1366, 0.5093, 0.004044, 0.5093, 0.004044, 0.5093, 0.1366, 0.7559, 0.3785, 0.7559, 0.3968, 0.7559, 0.3968, 0.7559, 0.3785, 0.5625, 0.7129, 0.4219, 0.7129, 0.4219, 0.7129, 0.5625, 0.7129, 0.05473, 0.6877, 0.05473, 0.6564, 0.05473, 0.6564, 0.05473, 0.6877, 0.8999, 0.1345, 0.9051, 0.1345, 0.9051, 0.1345, 0.8999, 0.1345, 0.8256, 0.1316, 0.8376, 0.1316, 0.8376, 0.1316, 0.8256, 0.1316, 0.2249, 0.7125, 0.1311, 0.7125, 0.1311, 0.7125, 0.2249, 0.7125, 0.05342, 0.7475, 0.05342, 0.769, 0.05342, 0.769, 0.05342, 0.7475, 0.9125, 0.1476, 0.8799, 0.1476, 0.8799, 0.1476, 0.9125, 0.1476, 0.4375, 0.1406, 0.4531, 0.1406, 0.4531, 0.1406, 0.4375, 0.1406, 0.4942, 0.7144, 0.4786, 0.7144, 0.4786, 0.7144, 0.4942, 0.7144, 0.4375, 0.5939, 0.4531, 0.5939, 0.4531, 0.5939, 0.4375, 0.5939, 0.4102, 0.8125, 0.4102, 0.75, 0.4102, 0.75, 0.4102, 0.8125, 0.03839, 0.9769, 0.03839, 0.857, 0.03839, 0.857, 0.03839, 0.9769, 0.9051, 0.1345, 0.9465, 0.1345, 0.9465, 0.1345, 0.9051, 0.1345, 0.6407, 0.2791, 0.625, 0.2791, 0.625, 0.2791, 0.6407, 0.2791, 0.7428, 0.35, 0.7428, 0.3968, 0.7428, 0.3968, 0.7428, 0.35, 0.4148, 0.9913, 0.4051, 0.9913, 0.4051, 0.9913, 0.4148, 0.9913, 0.7121, 0.8926, 0.7121, 0.9551, 0.7121, 0.9551, 0.7121, 0.8926, 0.4062, 0.7031, 0.4219, 0.7031, 0.4219, 0.7031, 0.4062, 0.7031, 0.8737, 0.1316, 0.9701, 0.1316, 0.9701, 0.1316, 0.8737, 0.1316, 0.4331, 0.2948, 0.4204, 0.2948, 0.4204, 0.2948, 0.4331, 0.2948, 0.5723, 0.2754, 0.4785, 0.2754, 0.4785, 0.2754, 0.5723, 0.2754, 1.673e-10, 0.5469, 2.723e-10, 0.5313, 2.723e-10, 0.5313, 1.673e-10, 0.5469, 0.8107, 0.1331, 0.8264, 0.1331, 0.8264, 0.1331, 0.8107, 0.1331, 0.375, 0.7031, 0.3907, 0.7031, 0.3907, 0.7031, 0.375, 0.7031, 0.5, 0.5939, 0.625, 0.5939, 0.625, 0.5939, 0.5, 0.5939, 0.7567, 0.2989, 0.7567, 0.3115, 0.7567, 0.3115, 0.7567, 0.2989, 0.7031, 0.25, 0.6407, 0.25, 0.6407, 0.25, 0.7031, 0.25, 0.7631, 0.3199, 0.7631, 0.3324, 0.7631, 0.3324, 0.7631, 0.3199, 0.625, 0.1406, 0.6407, 0.1406, 0.6407, 0.1406, 0.625, 0.1406, 0.4457, 0.2948, 0.4331, 0.2948, 0.4331, 0.2948, 0.4457, 0.2948, 0.4219, 0.5939, 0.4375, 0.5939, 0.4375, 0.5939, 0.4219, 0.5939, 0.4219, 0.1406, 0.4375, 0.1406, 0.4375, 0.1406, 0.4219, 0.1406, 0.8135, 0.1316, 0.8256, 0.1316, 0.8256, 0.1316, 0.8135, 0.1316, 0.4474, 0.7144, 0.4318, 0.7144, 0.4318, 0.7144, 0.4474, 0.7144, 0.4375, 0.6719, 0.4375, 0.6857, 0.4219, 0.6857, 0.4219, 0.2031, 0.4375, 0.2031, 0.4375, 0.25, 0.4219, 0.25, 0.4219, 0.1406, 0.4375, 0.1406, 0.4375, 0.2031, 0.4219, 0.2031, 0.4219, 0.8125, 0.4375, 0.8125, 0.4375, 0.8281, 0.4219, 0.8281, 0.4219, 0.7031, 0.4375, 0.7031, 0.4375, 0.75, 0.4219, 0.75, 0.4219, 0.5939, 0.4375, 0.5939, 0.4375, 0.6094, 0.4219, 0.6094, 0.4375, 0.6094, 0.4375, 0.6719, 0.4219, 0.6719, 0.4219, 0.75, 0.4375, 0.75, 0.4375, 0.8125, 0.4219, 0.8125, 0.4219, 0.2656, 0.4375, 0.2656, 0.4375, 0.2797, 0.4219, 0.2797, 0.4219, 0.2797, 0.4375, 0.2797, 0.4375, 0.2954, 0.4219, 0.2954, 0.4219, 0.6875, 0.4375, 0.6875, 0.4375, 0.7031, 0.4219, 0.7031, 0.4462, 0.9921, 0.4361, 0.9921, 0.4361, 0.9921, 0.4462, 0.9921, 0.4531, 0.25, 0.4375, 0.25, 0.4375, 0.25, 0.4531, 0.25, 0.8677, 0.1476, 0.8636, 0.1476, 0.8636, 0.1476, 0.8677, 0.1476, 0.4457, 0.2948, 0.4331, 0.2948, 0.4331, 0.2948, 0.4457, 0.2948, 0.8677, 0.1476, 0.8636, 0.1476, 0.8636, 0.1476, 0.8677, 0.1476, 0.4219, 0.7031, 0.4375, 0.7031, 0.4375, 0.7031, 0.4219, 0.7031, 0.4219, 2.024e-11, 0.4375, 1.971e-11, 0.4375, 0.1406, 0.4219, 0.1406, 0.4219, 0.25, 0.4375, 0.25, 0.4375, 0.2656, 0.4219, 0.2656, 0.4219, 0.8281, 0.4375, 0.8281, 0.4375, 1.0, 0.4219, 1.0, 0.8792, 0.1345, 0.8844, 0.1345, 0.8844, 0.1345, 0.8792, 0.1345, 0.4219, 0.5939, 0.4375, 0.5939, 0.4375, 0.5939, 0.4219, 0.5939, 0.8792, 0.1345, 0.8844, 0.1345, 0.8844, 0.1345, 0.8792, 0.1345, 0.4219, 0.2969, 0.4375, 0.2969, 0.4375, 0.4063, 0.4219, 0.4063, 0.4219, 0.5313, 0.4375, 0.5313, 0.4375, 0.5469, 0.4219, 0.5469, 0.4219, 0.5469, 0.4375, 0.5469, 0.4375, 0.5939, 0.4219, 0.5939, 0.4219, 0.4375, 0.4375, 0.4375, 0.4375, 0.5, 0.4219, 0.5, 0.4219, 0.4063, 0.4375, 0.4063, 0.4375, 0.4375, 0.4219, 0.4375, 0.4219, 0.5, 0.4375, 0.5, 0.4375, 0.5313, 0.4219, 0.5313, 0.4219, 0.6094, 0.4219, 0.5939, 0.4375, 0.6094, 0.4219, 0.6719, 0.4375, 0.6719, 0.4219, 0.6857, 0.625, 0.6857, 0.625, 0.6719, 0.6407, 0.6857, 0.625, 0.5939, 0.6407, 0.5939, 0.625, 0.6094, 0.5, 1.437e-11, 0.625, -1.187e-13, 0.625, 0.1406, 0.5, 0.1406, 0.5, 0.75, 0.625, 0.75, 0.625, 0.8125, 0.5, 0.8125, 0.5, 0.8281, 0.625, 0.8281, 0.625, 1.0, 0.5, 1.0, 0.1875, 2.468e-11, 0.3281, -4.111e-12, 0.3281, 0.1406, 0.1875, 0.1406, 0.1875, 0.75, 0.3281, 0.75, 0.3281, 0.8125, 0.1875, 0.8125, 0.1875, 0.8281, 0.3281, 0.8281, 0.3281, 1.0, 0.1875, 1.0, 0.4844, 0.8281, 0.5, 0.8281, 0.5, 1.0, 0.4844, 1.0, 0.4844, 0.75, 0.5, 0.75, 0.5, 0.8125, 0.4844, 0.8125, 0.4844, -1.384e-11, 0.5, 1.437e-11, 0.5, 0.1406, 0.4844, 0.1406, 0.4844, 0.8125, 0.5, 0.8125, 0.5, 0.8281, 0.4844, 0.8281, 0.1875, 0.8125, 0.3281, 0.8125, 0.3281, 0.8281, 0.1875, 0.8281, 0.5, 0.8125, 0.625, 0.8125, 0.625, 0.8281, 0.5, 0.8281, 0.4844, 0.1406, 0.5, 0.1406, 0.5, 0.2031, 0.4844, 0.2031, 0.1875, 0.1406, 0.3281, 0.1406, 0.3281, 0.2031, 0.1875, 0.2031, 0.5, 0.1406, 0.625, 0.1406, 0.625, 0.2031, 0.5, 0.2031, 0.3281, 0.8125, 0.3281, 0.8281, 0.3281, 0.8281, 0.3281, 0.8125, 0.4844, 0.75, 0.5, 0.75, 0.5, 0.75, 0.4844, 0.75, 0.7338, 0.8394, 0.7338, 0.9899, 0.7338, 0.9899, 0.7338, 0.8394, 0.3078, 0.9202, 0.3078, 0.9046, 0.3078, 0.9046, 0.3078, 0.9202, 0.5093, 0.1366, 0.5093, 0.004044, 0.5093, 0.004044, 0.5093, 0.1366, 0.5087, 0.9119, 0.5087, 0.8962, 0.5087, 0.8962, 0.5087, 0.9119, 0.5, 0.75, 0.625, 0.75, 0.625, 0.75, 0.5, 0.75, 0.6105, 0.272, 0.4855, 0.272, 0.4855, 0.272, 0.6105, 0.272, 0.5087, 0.8962, 0.5087, 0.8338, 0.5087, 0.8338, 0.5087, 0.8962, 0.8016, 0.1345, 0.8482, 0.1345, 0.8482, 0.1345, 0.8016, 0.1345, 0.03839, 0.9769, 0.03839, 0.857, 0.03839, 0.857, 0.03839, 0.9769, 0.3281, 0.1406, 0.3281, 0.2031, 0.3281, 0.2031, 0.3281, 0.1406, 0.8799, 0.1476, 0.8759, 0.1476, 0.8759, 0.1476, 0.8799, 0.1476, 0.9051, 0.1345, 0.9465, 0.1345, 0.9465, 0.1345, 0.9051, 0.1345, 0.2119, 0.127, 0.2119, 0.06451, 0.2119, 0.06451, 0.2119, 0.127, 0.03884, 0.9966, 0.03884, 0.8488, 0.03884, 0.8488, 0.03884, 0.9966, 0.3281, -4.111e-12, 0.3281, 0.1406, 0.3281, 0.1406, 0.3281, -4.111e-12])
me_door_bulk3.materials.append(mat_door_bulk3)
me_door_bulk3.use_remesh_preserve_volume = False
me_door_bulk3.use_remesh_preserve_attributes = False
me_door_bulk3.use_mirror_vertex_groups = False
me_door_bulk3.update()

# ---- objects
ob_door_bulk3_hider = bpy.data.objects.new('door_bulk3.hider', me_cube)
ob_door_bulk3_stub = bpy.data.objects.new('door_bulk3.stub', me_door_bulk3_001)
ob_door_bulk3_door = bpy.data.objects.new('door_bulk3.door', me_door_bulk3)

# ---- transforms, parenting, visibility, modifiers, constraints
ob_door_bulk3_hider.location = (0.0, 0.0, 0.0)
ob_door_bulk3_hider.lineart.crease_threshold = 0.0
ob_door_bulk3_stub.location = (0.08, 0.0, 0.0)
ob_door_bulk3_stub.lineart.crease_threshold = 0.0
_m = ob_door_bulk3_stub.modifiers.new('Mirror', 'MIRROR')
_m.use_axis = (False, True, False)
ob_door_bulk3_door.location = (-1.937, 0.0, 0.0)
ob_door_bulk3_door.lineart.crease_threshold = 0.0
_m = ob_door_bulk3_door.modifiers.new('Mirror', 'MIRROR')
_m.use_axis = (False, True, False)

# ---- collection membership
col_collection_1.objects.link(ob_door_bulk3_hider)
col_collection_1.objects.link(ob_door_bulk3_stub)
col_collection_1.objects.link(ob_door_bulk3_door)

# ---- scene / render settings (as saved in the file)
scene.frame_start = 1; scene.frame_end = 53; scene.frame_set(24)
scene.render.engine = 'BLENDER_EEVEE_NEXT'
scene.render.resolution_percentage = 50
scene.render.dither_intensity = 0.0
scene.cycles.use_denoising = False
scene.cycles.samples = 10
scene.cycles.sampling_pattern = 'TABULATED_SOBOL'
scene.cycles.light_sampling_threshold = 0.0
scene.cycles.use_adaptive_sampling = False
scene.cycles.use_light_tree = False
scene.cycles.blur_glossy = 0.0
scene.cycles.pixel_filter_type = 'GAUSSIAN'
scene.cycles.sample_clamp_indirect = 0.0
scene.view_settings.view_transform = 'Standard'
bpy.context.view_layer.update()

# ---- added for rendering (the .blend has no active camera and no usable light): camera, sun
cam_auto = bpy.data.cameras.new('AutoCamera')
cam_auto.lens = 50.0
cam_auto.sensor_width = 36.0
cam_auto.clip_end = 1000.0
ob_auto_camera = bpy.data.objects.new('AutoCamera', cam_auto)
scene.collection.objects.link(ob_auto_camera)
ob_auto_camera.location = (3.94541, -5.84863, 5.18122)
ob_auto_camera.rotation_euler = (1.09748, -7.21219e-08, 0.694738)
scene.camera = ob_auto_camera
light_auto_sun = bpy.data.lights.new('AutoSun', 'SUN')
light_auto_sun.energy = 3.0
light_auto_sun.angle = 0.0523599
ob_auto_sun = bpy.data.objects.new('AutoSun', light_auto_sun)
scene.collection.objects.link(ob_auto_sun)
ob_auto_sun.rotation_euler = (0.872665, 0.174533, 0.523599)
bpy.context.view_layer.update()
